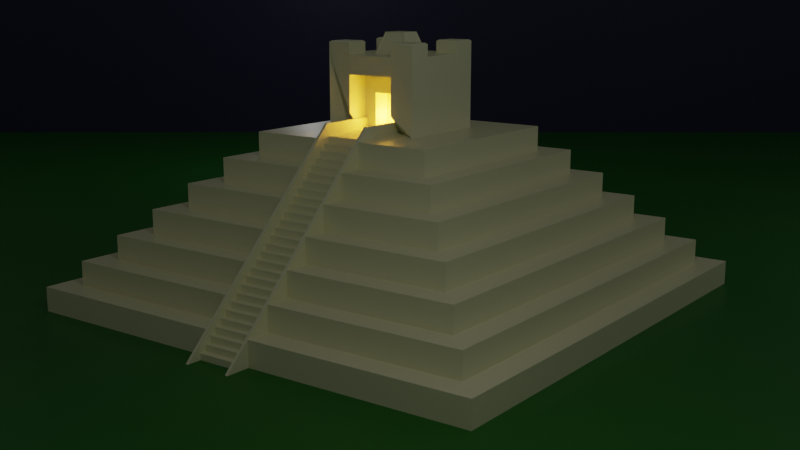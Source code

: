 # Source: pyramid-inner-steps-joined-color.blend  (saved by Blender 2.81.16; exported with 4.5.12 LTS)
import bpy
from mathutils import Matrix  # noqa: F401  (used for matrix-valued properties, if any)

bpy.ops.wm.read_factory_settings(use_empty=True)
scene = bpy.context.scene
scene.name = 'Scene'

# ---- collections
col_collection = bpy.data.collections.new('Collection'); scene.collection.children.link(col_collection)

# ---- materials (node trees are filled in below, after node groups)
mat_ground = bpy.data.materials.new('Ground')
mat_ground.use_transparent_shadow = False
mat_bg = bpy.data.materials.new('BG')
mat_bg.use_transparent_shadow = False
mat_pyramid = bpy.data.materials.new('Pyramid')
mat_pyramid.alpha_threshold = 0.0
mat_pyramid.use_transparent_shadow = False
mat_pyramid.line_color = (0.0, 0.0, 0.0, 1.0)

# ---- material node trees
mat_ground.use_nodes = True; mat_ground.node_tree.nodes.clear()
_N = mat_ground.node_tree.nodes; _L = mat_ground.node_tree.links
n0 = _N.new('ShaderNodeOutputMaterial'); n0.name = 'Material Output'; n0.location = (300, 300)
n1 = _N.new('ShaderNodeBsdfPrincipled'); n1.name = 'Principled BSDF'; n1.location = (10, 300)
n1.distribution = 'GGX'
n1.subsurface_method = 'BURLEY'
n1.inputs[0].default_value = (0.005503, 0.1573, 0.001977, 1.0)
n1.inputs[3].default_value = 1.45
n1.inputs[27].default_value = (0.0, 0.0, 0.0, 1.0)
n1.inputs[28].default_value = 1.0
_L.new(n1.outputs[0], n0.inputs[0])
n0.is_active_output = True
mat_bg.use_nodes = True; mat_bg.node_tree.nodes.clear()
_N = mat_bg.node_tree.nodes; _L = mat_bg.node_tree.links
n0 = _N.new('ShaderNodeOutputMaterial'); n0.name = 'Material Output'; n0.location = (300, 300)
n1 = _N.new('ShaderNodeBsdfPrincipled'); n1.name = 'Principled BSDF'; n1.location = (10, 300)
n1.distribution = 'GGX'
n1.subsurface_method = 'BURLEY'
n1.inputs[0].default_value = (0.02121, 0.02101, 0.07564, 1.0)
n1.inputs[3].default_value = 1.45
n1.inputs[27].default_value = (0.0, 0.0, 0.0, 1.0)
n1.inputs[28].default_value = 1.0
_L.new(n1.outputs[0], n0.inputs[0])
n0.is_active_output = True
mat_pyramid.use_nodes = True; mat_pyramid.node_tree.nodes.clear()
_N = mat_pyramid.node_tree.nodes; _L = mat_pyramid.node_tree.links
n0 = _N.new('ShaderNodeOutputMaterial'); n0.name = 'Material Output'; n0.location = (300, 300)
n1 = _N.new('ShaderNodeBsdfPrincipled'); n1.name = 'Principled BSDF'; n1.location = (10, 300)
n1.distribution = 'GGX'
n1.subsurface_method = 'BURLEY'
n1.inputs[0].default_value = (0.8, 0.7979, 0.5123, 1.0)
n1.inputs[2].default_value = 0.4
n1.inputs[3].default_value = 1.45
n1.inputs[27].default_value = (0.0, 0.0, 0.0, 1.0)
n1.inputs[28].default_value = 1.0
_L.new(n1.outputs[0], n0.inputs[0])
n0.is_active_output = True

# ---- world
world_world = bpy.data.worlds.new('World'); scene.world = world_world
world_world.use_nodes = True; world_world.node_tree.nodes.clear()
_N = world_world.node_tree.nodes; _L = world_world.node_tree.links
n0 = _N.new('ShaderNodeOutputWorld'); n0.name = 'World Output'; n0.location = (300, 300)
n1 = _N.new('ShaderNodeBackground'); n1.name = 'Background'; n1.location = (10, 300)
n1.inputs[0].default_value = (0.05088, 0.05088, 0.05088, 1.0)
_L.new(n1.outputs[0], n0.inputs[0])
n0.is_active_output = True
world_world.color = (0.05088, 0.05088, 0.05088)
world_world.use_sun_shadow = False
world_world.sun_shadow_jitter_overblur = 0.0

# ---- cameras
cam_camera = bpy.data.cameras.new('Camera')
cam_camera.clip_end = 100.0
cam_camera.ortho_scale = 7.314

# ---- lights
light_point = bpy.data.lights.new('Point', 'POINT')
light_point.color = (1.0, 0.481, 0.0581)
light_point.transmission_factor = 0.0
light_point.energy = 216.8
light_point.shadow_soft_size = 0.25
light_point.shadow_maximum_resolution = 0.006
light_point.use_absolute_resolution = True
light_light = bpy.data.lights.new('Light', 'POINT')
light_light.transmission_factor = 0.0
light_light.energy = 1000.0
light_light.shadow_soft_size = 0.1
light_light.shadow_maximum_resolution = 0.006
light_light.use_absolute_resolution = True
light_light_001 = bpy.data.lights.new('Light.001', 'POINT')
light_light_001.transmission_factor = 0.0
light_light_001.energy = 500.0
light_light_001.shadow_soft_size = 0.1
light_light_001.shadow_maximum_resolution = 0.006
light_light_001.use_absolute_resolution = True
light_light_002 = bpy.data.lights.new('Light.002', 'POINT')
light_light_002.transmission_factor = 0.0
light_light_002.energy = 500.0
light_light_002.shadow_soft_size = 0.1
light_light_002.shadow_maximum_resolution = 0.006
light_light_002.use_absolute_resolution = True

# ---- meshes
me_plane = bpy.data.meshes.new('Plane')
me_plane.from_pydata([(-1.0, -1.0, 0.0), (1.0, -1.0, 0.0), (-1.0, 1.0, 0.0), (1.0, 1.0, 0.0)], [], [(0, 1, 3, 2)])
_uv = me_plane.uv_layers.new(name='UVMap')
_uv.uv.foreach_set('vector', [0.0, 0.0, 1.0, 0.0, 1.0, 1.0, 0.0, 1.0])
me_plane.materials.append(mat_ground)
me_plane.use_remesh_fix_poles = True
me_plane.use_remesh_preserve_attributes = False
me_plane.use_mirror_vertex_groups = False
me_plane.update()
me_plane_001 = bpy.data.meshes.new('Plane.001')
me_plane_001.from_pydata([(-1.0, -1.0, 0.0), (1.0, -1.0, 0.0), (-1.0, 1.0, 0.0), (1.0, 1.0, 0.0)], [], [(0, 1, 3, 2)])
_uv = me_plane_001.uv_layers.new(name='UVMap')
_uv.uv.foreach_set('vector', [0.0, 0.0, 1.0, 0.0, 1.0, 1.0, 0.0, 1.0])
me_plane_001.materials.append(mat_bg)
me_plane_001.use_remesh_fix_poles = True
me_plane_001.use_remesh_preserve_attributes = False
me_plane_001.use_mirror_vertex_groups = False
me_plane_001.update()
me_cube = bpy.data.meshes.new('Cube')
me_cube.from_pydata([(9.0, 9.0, 1.0), (10.0, 10.0, 0.0), (9.0, -9.0, 1.0), (10.0, -10.0, 0.0), (-9.0, 9.0, 1.0), (-10.0, 10.0, 0.0), (-9.0, -9.0, 1.0), (-10.0, -10.0, 0.0), (10.0, -10.0, 1.0), (-10.0, -10.0, 1.0), (10.0, 10.0, 1.0), (-10.0, 10.0, 1.0), (8.0, -8.0, 2.0), (-8.0, -8.0, 2.0), (8.0, 8.0, 2.0), (-8.0, 8.0, 2.0), (9.0, -9.0, 2.0), (-9.0, -9.0, 2.0), (9.0, 9.0, 2.0), (-9.0, 9.0, 2.0), (7.0, -7.0, 3.0), (-7.0, -7.0, 3.0), (7.0, 7.0, 3.0), (-7.0, 7.0, 3.0), (8.0, -8.0, 3.0), (-8.0, -8.0, 3.0), (8.0, 8.0, 3.0), (-8.0, 8.0, 3.0), (6.0, -6.0, 4.0), (-6.0, -6.0, 4.0), (6.0, 6.0, 4.0), (-6.0, 6.0, 4.0), (7.0, -7.0, 4.0), (-7.0, -7.0, 4.0), (7.0, 7.0, 4.0), (-7.0, 7.0, 4.0), (5.0, -5.0, 5.0), (-5.0, -5.0, 5.0), (5.0, 5.0, 5.0), (-5.0, 5.0, 5.0), (6.0, -6.0, 5.0), (-6.0, -6.0, 5.0), (6.0, 6.0, 5.0), (-6.0, 6.0, 5.0), (4.0, -4.0, 6.0), (-4.0, -4.0, 6.0), (4.0, 4.0, 6.0), (-4.0, 4.0, 6.0), (5.0, -5.0, 6.0), (-5.0, -5.0, 6.0), (5.0, 5.0, 6.0), (-5.0, 5.0, 6.0), (2.0, -2.0, 7.0), (-2.0, -2.0, 7.0), (2.0, 2.0, 7.0), (-2.0, 2.0, 7.0), (4.0, -4.0, 7.0), (-4.0, -4.0, 7.0), (4.0, 4.0, 7.0), (-4.0, 4.0, 7.0), (2.0, -2.0, 10.0), (-2.0, -2.0, 10.0), (2.0, 2.0, 10.0), (-2.0, 2.0, 10.0), (-10.0, 1.0, 0.0), (10.0, 1.0, 1.0), (-10.0, 1.0, 1.0), (-9.0, 1.0, 1.0), (9.0, 1.0, 2.0), (-9.0, 1.0, 2.0), (-8.0, 1.0, 2.0), (8.0, 1.0, 3.0), (-8.0, 1.0, 3.0), (-7.0, 1.0, 3.0), (7.0, 1.0, 4.0), (-7.0, 1.0, 4.0), (-6.0, 1.0, 4.0), (6.0, 1.0, 5.0), (-6.0, 1.0, 5.0), (5.0, 1.0, 5.0), (-5.0, 1.0, 5.0), (5.0, 1.0, 6.0), (-5.0, 1.0, 6.0), (4.0, 1.0, 6.0), (-4.0, 1.0, 6.0), (4.0, 1.0, 7.0), (-4.0, 1.0, 7.0), (1.335, 1.0, 7.083), (-2.0, 1.0, 7.0), (2.0, 1.0, 10.0), (-2.0, 1.0, 10.0), (-10.0, -1.0, 0.0), (10.0, -1.0, 1.0), (9.0, -1.0, 2.0), (8.0, -1.0, 3.0), (7.0, -1.0, 4.0), (6.0, -1.0, 5.0), (5.0, -1.0, 5.0), (5.0, -1.0, 6.0), (4.0, -1.0, 6.0), (4.0, -1.0, 7.0), (2.0, -1.0, 10.0), (-10.0, -1.0, 1.0), (10.0, -1.0, 0.0), (-9.0, -1.0, 1.0), (-9.0, -1.0, 2.0), (-8.0, -1.0, 2.0), (-8.0, -1.0, 3.0), (-7.0, -1.0, 3.0), (-7.0, -1.0, 4.0), (-6.0, -1.0, 4.0), (-6.0, -1.0, 5.0), (-5.0, -1.0, 5.0), (-5.0, -1.0, 6.0), (-4.0, -1.0, 6.0), (-4.0, -1.0, 7.0), (-2.0, -1.0, 7.0), (-2.0, -1.0, 10.0), (-1.0, -2.0, 10.0), (1.0, 2.0, 10.0), (1.0, 1.0, 10.0), (1.0, -1.0, 10.0), (1.0, -2.0, 10.0), (-1.0, 2.0, 10.0), (-1.0, 1.0, 10.0), (-1.0, -1.0, 10.0), (-1.0, -2.0, 10.47), (-2.0, -2.0, 10.47), (2.0, -2.0, 10.47), (-2.0, 2.0, 10.47), (1.0, 2.0, 10.47), (2.0, 2.0, 10.47), (2.0, 1.0, 10.47), (1.0, 1.0, 10.47), (-2.0, -1.0, 10.47), (1.0, -1.0, 10.47), (2.0, -1.0, 10.47), (1.0, -2.0, 10.47), (-2.0, 1.0, 10.47), (-1.0, 2.0, 10.47), (-1.0, 1.0, 10.47), (-1.0, -1.0, 10.47), (-1.0, 1.0, 9.176), (-1.0, -1.0, 9.176), (1.0, 1.0, 9.176), (1.0, -1.0, 9.176), (2.0, 1.0, 8.5), (2.0, -1.0, 8.5), (2.0, 0.0, 10.0), (0.5, -0.5, 7.0), (2.0, 1.0, 9.25), (2.0, -1.0, 9.25), (2.0, -0.5, 10.0), (2.0, 1.0, 7.75), (2.0, -1.0, 7.75), (2.0, 0.5, 10.0), (2.0, 0.0, 9.25), (0.5, 0.5, 8.5), (0.5, 0.0, 8.5), (0.5, 0.5, 7.0), (2.0, -0.5, 9.25), (2.0, 0.5, 9.25), (1.0, -0.5, 7.0), (1.0, -1.0, 7.0), (1.0, 1.0, 7.75), (1.0, 1.0, 8.5), (1.0, 0.5, 7.0), (1.0, -1.0, 7.75), (1.0, -1.0, 8.5), (1.0, 0.0, 8.5), (1.0, -0.5, 8.5), (1.0, 0.5, 8.5), (1.0, 1.0, 9.25), (1.0, -1.0, 9.25), (1.0, 1.0, 7.0), (1.0, 0.0, 9.25), (1.0, 0.5, 7.75), (1.0, -0.5, 7.75), (1.0, -0.5, 9.25), (1.0, 0.5, 9.25), (0.5, -0.5, 8.5), (0.5, 0.5, 7.75), (0.5, -0.5, 7.75), (0.436, 0.436, 10.84), (-0.436, 0.436, 10.84), (-0.436, -0.436, 10.84), (0.436, -0.436, 10.84), (0.8691, 0.9395, 9.248), (-0.8691, 0.9395, 9.248), (-0.3746, 0.4449, 10.75), (0.3746, 0.4449, 10.75), (-0.9395, 0.8691, 9.248), (-0.9395, -0.8691, 9.248), (-0.4449, -0.3746, 10.75), (-0.4449, 0.3746, 10.75), (-0.8691, -0.9395, 9.248), (0.8691, -0.9395, 9.248), (0.3746, -0.4449, 10.75), (-0.3746, -0.4449, 10.75), (0.9395, -0.8691, 9.248), (0.9395, 0.8691, 9.248), (0.4449, 0.3746, 10.75), (0.4449, -0.3746, 10.75), (0.25, 0.5, 8.5), (0.25, 0.0, 8.5), (0.25, 0.0, 7.75), (0.25, 0.5, 7.0), (0.25, 0.0, 7.0), (0.25, -0.5, 7.0), (0.25, -0.5, 8.5), (0.25, 0.5, 7.75), (0.25, -0.5, 7.75), (-1.926, -1.074, 10.52), (-1.926, -1.926, 10.52), (-1.074, -1.926, 10.52), (-1.074, -1.074, 10.52), (1.074, -1.074, 10.52), (1.074, -1.926, 10.52), (1.926, -1.926, 10.52), (1.926, -1.074, 10.52), (1.074, 1.926, 10.52), (1.074, 1.074, 10.52), (1.926, 1.074, 10.52), (1.926, 1.926, 10.52), (-1.926, 1.926, 10.52), (-1.926, 1.074, 10.52), (-1.074, 1.074, 10.52), (-1.074, 1.926, 10.52), (1.335, 0.5, 7.083), (1.335, 0.0, 7.083), (10.0, 1.0, 0.0), (3.0, 1.0, 7.0), (6.0, 1.0, 4.0), (7.0, 1.0, 3.0), (8.0, 1.0, 2.0), (9.0, 1.0, 1.0), (9.0, -1.0, 1.0), (8.0, -1.0, 2.0), (7.0, -1.0, 3.0), (6.0, -1.0, 4.0), (3.0, -1.0, 7.0), (1.335, -0.5, 7.083), (1.335, -1.0, 7.083), (-10.0, -0.8857, 1.0), (-10.0, 0.8857, 1.0), (-9.0, -0.8857, 1.0), (-9.0, 0.8857, 1.0), (-9.0, -0.8857, 2.0), (-9.0, 0.8857, 2.0), (-8.0, -0.8857, 2.0), (-8.0, 0.8857, 2.0), (-8.0, -0.8857, 3.0), (-8.0, 0.8857, 3.0), (-7.0, -0.8857, 3.0), (-7.0, 0.8857, 3.0), (-7.0, -0.8857, 4.0), (-7.0, 0.8857, 4.0), (-6.0, -0.8857, 4.0), (-6.0, 0.8857, 4.0), (-6.0, -0.8857, 5.0), (-6.0, 0.8857, 5.0), (-5.0, -0.8857, 5.0), (-5.0, 0.8857, 5.0), (-5.0, -0.8857, 6.0), (-5.0, 0.8857, 6.0), (-4.0, -0.8857, 6.0), (-4.0, 0.8857, 6.0), (-4.0, -0.8857, 7.0), (-4.0, 0.8857, 7.0), (-2.0, -0.8857, 7.0), (-2.0, 0.8857, 7.0), (-10.0, 0.8857, 0.0), (-10.0, -0.8857, 0.0), (-2.0, -0.3333, 10.0), (-2.0, 0.3333, 10.0), (1.0, 0.3333, 10.0), (1.0, -0.3333, 10.0), (-1.0, 0.3333, 10.0), (-1.0, -0.3333, 10.0), (1.0, 0.3333, 9.176), (1.0, -0.3333, 9.176), (-1.0, 0.3333, 9.176), (-1.0, -0.3333, 9.176), (0.436, 0.1453, 10.84), (0.436, -0.1453, 10.84), (-0.436, 0.1453, 10.84), (-0.436, -0.1453, 10.84), (-0.9395, 0.2897, 9.248), (-0.9395, -0.2897, 9.248), (-0.4449, 0.1249, 10.75), (-0.4449, -0.1249, 10.75), (0.9395, 0.2897, 9.248), (0.9395, -0.2897, 9.248), (0.4449, 0.1249, 10.75), (0.4449, -0.1249, 10.75), (9.0, 0.8857, 1.0), (9.0, -0.8857, 1.0), (8.0, 0.8857, 2.0), (8.0, -0.8857, 2.0), (7.0, 0.8857, 3.0), (7.0, -0.8857, 3.0), (3.0, 0.8857, 7.0), (3.0, -0.8857, 7.0), (10.0, -0.8857, 0.0), (10.0, 0.8857, 0.0), (6.0, 0.8857, 4.0), (6.0, -0.8857, 4.0), (5.0, 0.8857, 5.0), (5.0, -0.8857, 5.0), (4.0, 0.8857, 6.0), (4.0, -0.8857, 6.0), (-10.0, -0.8857, 1.0), (-10.0, 0.8857, 1.0), (-9.0, -0.8857, 1.0), (-9.0, 0.8857, 1.0), (-9.0, -0.8857, 2.0), (-9.0, 0.8857, 2.0), (-8.0, -0.8857, 2.0), (-8.0, 0.8857, 2.0), (-8.0, -0.8857, 3.0), (-8.0, 0.8857, 3.0), (-7.0, -0.8857, 3.0), (-7.0, 0.8857, 3.0), (-7.0, -0.8857, 4.0), (-7.0, 0.8857, 4.0), (-6.0, -0.8857, 4.0), (-6.0, 0.8857, 4.0), (-6.0, -0.8857, 5.0), (-6.0, 0.8857, 5.0), (-5.0, -0.8857, 5.0), (-5.0, 0.8857, 5.0), (-5.0, -0.8857, 6.0), (-5.0, 0.8857, 6.0), (-4.0, -0.8857, 6.0), (-4.0, 0.8857, 6.0), (-4.0, -0.8857, 7.0), (-4.0, 0.8857, 7.0), (-2.0, -0.8857, 7.0), (-2.0, 0.8857, 7.0), (-10.0, 0.8857, 0.0), (-10.0, -0.8857, 0.0), (9.0, 0.8857, 1.0), (9.0, -0.8857, 1.0), (8.0, 0.8857, 2.0), (8.0, -0.8857, 2.0), (7.0, 0.8857, 3.0), (7.0, -0.8857, 3.0), (3.0, 0.8857, 7.0), (3.0, -0.8857, 7.0), (10.0, -0.8857, 0.0), (10.0, 0.8857, 0.0), (6.0, 0.8857, 4.0), (6.0, -0.8857, 4.0), (5.0, 0.8857, 5.0), (5.0, -0.8857, 5.0), (4.0, 0.8857, 6.0), (4.0, -0.8857, 6.0), (-10.0, -0.8857, 1.0), (-10.0, 0.8857, 1.0), (-9.0, -0.8857, 1.0), (-9.0, 0.8857, 1.0), (-9.0, -0.8857, 2.0), (-9.0, 0.8857, 2.0), (-8.0, -0.8857, 2.0), (-8.0, 0.8857, 2.0), (-8.0, -0.8857, 3.0), (-8.0, 0.8857, 3.0), (-7.0, -0.8857, 3.0), (-7.0, 0.8857, 3.0), (-7.0, -0.8857, 4.0), (-7.0, 0.8857, 4.0), (-6.0, -0.8857, 4.0), (-6.0, 0.8857, 4.0), (-6.0, -0.8857, 5.0), (-6.0, 0.8857, 5.0), (-5.0, -0.8857, 5.0), (-5.0, 0.8857, 5.0), (-5.0, -0.8857, 6.0), (-5.0, 0.8857, 6.0), (-4.0, -0.8857, 6.0), (-4.0, 0.8857, 6.0), (-4.0, -0.8857, 7.0), (-4.0, 0.8857, 7.0), (-2.0, -0.8857, 7.0), (-2.0, 0.8857, 7.0), (-10.0, 0.8857, 0.0), (-10.0, -0.8857, 0.0), (9.0, 0.8857, 1.0), (9.0, -0.8857, 1.0), (8.0, 0.8857, 2.0), (8.0, -0.8857, 2.0), (7.0, 0.8857, 3.0), (7.0, -0.8857, 3.0), (3.0, 0.8857, 7.0), (3.0, -0.8857, 7.0), (10.0, -0.8857, 0.0), (10.0, 0.8857, 0.0), (6.0, 0.8857, 4.0), (6.0, -0.8857, 4.0), (5.0, 0.8857, 5.0), (5.0, -0.8857, 5.0), (4.0, 0.8857, 6.0), (4.0, -0.8857, 6.0), (9.0, 1.0, 1.0), (8.0, 1.0, 2.0), (9.0, -0.8857, 1.0), (9.0, -1.0, 1.0), (8.0, -0.8857, 2.0), (8.0, -1.0, 2.0), (7.0, -0.8857, 3.0), (7.0, -1.0, 3.0), (3.0, -0.8857, 7.0), (3.0, -1.0, 7.0), (6.0, -1.0, 4.0), (10.0, 0.8857, 0.0), (10.0, 1.0, 0.0), (4.0, 1.0, 6.0), (3.0, 1.0, 7.0), (5.0, 1.0, 5.0), (6.0, 1.0, 4.0), (7.0, 1.0, 3.0), (6.0, -0.8857, 4.0), (5.0, -0.8857, 5.0), (5.0, -1.0, 5.0), (4.0, -0.8857, 6.0), (4.0, -1.0, 6.0), (10.0, -1.0, 0.0), (9.0, 0.8857, 1.0), (8.0, 0.8857, 2.0), (7.0, 0.8857, 3.0), (3.0, 0.8857, 7.0), (10.0, -0.8857, 0.0), (6.0, 0.8857, 4.0), (5.0, 0.8857, 5.0), (4.0, 0.8857, 6.0), (9.0, 1.0, 1.0), (8.0, 1.0, 2.0), (9.0, -0.8857, 1.0), (9.0, -1.0, 1.0), (8.0, -0.8857, 2.0), (8.0, -1.0, 2.0), (7.0, -0.8857, 3.0), (7.0, -1.0, 3.0), (3.0, -0.8857, 7.0), (3.0, -1.0, 7.0), (6.0, -1.0, 4.0), (10.0, 0.8857, 0.0), (10.0, 1.0, 0.0), (4.0, 1.0, 6.0), (3.0, 1.0, 7.0), (5.0, 1.0, 5.0), (6.0, 1.0, 4.0), (7.0, 1.0, 3.0), (6.0, -0.8857, 4.0), (5.0, -0.8857, 5.0), (5.0, -1.0, 5.0), (4.0, -0.8857, 6.0), (4.0, -1.0, 6.0), (10.0, -1.0, 0.0), (9.0, 0.8857, 1.0), (8.0, 0.8857, 2.0), (7.0, 0.8857, 3.0), (3.0, 0.8857, 7.0), (10.0, -0.8857, 0.0), (6.0, 0.8857, 4.0), (5.0, 0.8857, 5.0), (4.0, 0.8857, 6.0), (9.5, 1.0, 1.5), (8.5, 1.0, 2.5), (9.5, -0.8857, 1.5), (9.5, -1.0, 1.5), (8.5, -0.8857, 2.5), (8.5, -1.0, 2.5), (7.5, -0.8857, 3.5), (7.5, -1.0, 3.5), (3.5, -0.8857, 7.5), (3.5, -1.0, 7.5), (6.5, -1.0, 4.5), (10.5, 0.8857, 0.5), (10.5, 1.0, 0.5), (4.5, 1.0, 6.5), (3.5, 1.0, 7.5), (5.5, 1.0, 5.5), (6.5, 1.0, 4.5), (7.5, 1.0, 3.5), (6.5, -0.8857, 4.5), (5.5, -0.8857, 5.5), (5.5, -1.0, 5.5), (4.5, -0.8857, 6.5), (4.5, -1.0, 6.5), (10.5, -1.0, 0.5), (9.5, 0.8857, 1.5), (8.5, 0.8857, 2.5), (7.5, 0.8857, 3.5), (3.5, 0.8857, 7.5), (10.5, -0.8857, 0.5), (6.5, 0.8857, 4.5), (5.5, 0.8857, 5.5), (4.5, 0.8857, 6.5), (-1.696, -1.007, 6.472), (-0.202, -1.007, 7.507), (-1.696, -0.893, 6.472), (-0.202, 0.8785, 7.507), (-1.696, 0.8785, 6.472), (-1.696, 0.9927, 6.472), (-0.202, -0.893, 7.507), (-0.202, 0.9927, 7.507), (11.0, -0.8857, -0.0002773), (10.5, -0.8857, 0.0), (10.5, 0.8857, 0.0), (10.5, 1.0, 0.0), (11.0, 0.8857, -0.0002773), (10.5, -1.0, 0.0), (11.0, 1.0, -0.0002773), (11.0, -1.0, -0.0002773), (8.264, -0.9, 0.0), (8.264, -0.9, 0.25), (8.264, 0.9, 0.0), (8.264, 0.9, 0.25), (10.42, -0.9, 0.0), (10.42, -0.9, 0.25), (10.42, 0.9, 0.0), (10.42, 0.9, 0.25), (8.005, -0.9, 0.25), (8.005, -0.9, 0.5), (8.005, 0.9, 0.25), (8.005, 0.9, 0.5), (10.16, -0.9, 0.25), (10.16, -0.9, 0.5), (10.16, 0.9, 0.25), (10.16, 0.9, 0.5), (7.745, -0.9, 0.5), (7.745, -0.9, 0.75), (7.745, 0.9, 0.5), (7.745, 0.9, 0.75), (9.905, -0.9, 0.5), (9.905, -0.9, 0.75), (9.905, 0.9, 0.5), (9.905, 0.9, 0.75), (7.486, -0.9, 0.75), (7.486, -0.9, 1.0), (7.486, 0.9, 0.75), (7.486, 0.9, 1.0), (9.646, -0.9, 0.75), (9.646, -0.9, 1.0), (9.646, 0.9, 0.75), (9.646, 0.9, 1.0), (7.227, -0.9, 1.0), (7.227, -0.9, 1.25), (7.227, 0.9, 1.0), (7.227, 0.9, 1.25), (9.387, -0.9, 1.0), (9.387, -0.9, 1.25), (9.387, 0.9, 1.0), (9.387, 0.9, 1.25), (6.968, -0.9, 1.25), (6.968, -0.9, 1.5), (6.968, 0.9, 1.25), (6.968, 0.9, 1.5), (9.128, -0.9, 1.25), (9.128, -0.9, 1.5), (9.128, 0.9, 1.25), (9.128, 0.9, 1.5), (6.709, -0.9, 1.5), (6.709, -0.9, 1.75), (6.709, 0.9, 1.5), (6.709, 0.9, 1.75), (8.869, -0.9, 1.5), (8.869, -0.9, 1.75), (8.869, 0.9, 1.5), (8.869, 0.9, 1.75), (6.449, -0.9, 1.75), (6.449, -0.9, 2.0), (6.449, 0.9, 1.75), (6.449, 0.9, 2.0), (8.609, -0.9, 1.75), (8.609, -0.9, 2.0), (8.609, 0.9, 1.75), (8.609, 0.9, 2.0), (6.19, -0.9, 2.0), (6.19, -0.9, 2.25), (6.19, 0.9, 2.0), (6.19, 0.9, 2.25), (8.35, -0.9, 2.0), (8.35, -0.9, 2.25), (8.35, 0.9, 2.0), (8.35, 0.9, 2.25), (5.931, -0.9, 2.25), (5.931, -0.9, 2.5), (5.931, 0.9, 2.25), (5.931, 0.9, 2.5), (8.091, -0.9, 2.25), (8.091, -0.9, 2.5), (8.091, 0.9, 2.25), (8.091, 0.9, 2.5), (5.672, -0.9, 2.5), (5.672, -0.9, 2.75), (5.672, 0.9, 2.5), (5.672, 0.9, 2.75), (7.832, -0.9, 2.5), (7.832, -0.9, 2.75), (7.832, 0.9, 2.5), (7.832, 0.9, 2.75), (5.413, -0.9, 2.75), (5.413, -0.9, 3.0), (5.413, 0.9, 2.75), (5.413, 0.9, 3.0), (7.573, -0.9, 2.75), (7.573, -0.9, 3.0), (7.573, 0.9, 2.75), (7.573, 0.9, 3.0), (5.153, -0.9, 3.0), (5.153, -0.9, 3.25), (5.153, 0.9, 3.0), (5.153, 0.9, 3.25), (7.313, -0.9, 3.0), (7.313, -0.9, 3.25), (7.313, 0.9, 3.0), (7.313, 0.9, 3.25), (4.894, -0.9, 3.25), (4.894, -0.9, 3.5), (4.894, 0.9, 3.25), (4.894, 0.9, 3.5), (7.054, -0.9, 3.25), (7.054, -0.9, 3.5), (7.054, 0.9, 3.25), (7.054, 0.9, 3.5), (4.635, -0.9, 3.5), (4.635, -0.9, 3.75), (4.635, 0.9, 3.5), (4.635, 0.9, 3.75), (6.795, -0.9, 3.5), (6.795, -0.9, 3.75), (6.795, 0.9, 3.5), (6.795, 0.9, 3.75), (4.376, -0.9, 3.75), (4.376, -0.9, 4.0), (4.376, 0.9, 3.75), (4.376, 0.9, 4.0), (6.536, -0.9, 3.75), (6.536, -0.9, 4.0), (6.536, 0.9, 3.75), (6.536, 0.9, 4.0), (4.117, -0.9, 4.0), (4.117, -0.9, 4.25), (4.117, 0.9, 4.0), (4.117, 0.9, 4.25), (6.277, -0.9, 4.0), (6.277, -0.9, 4.25), (6.277, 0.9, 4.0), (6.277, 0.9, 4.25), (3.857, -0.9, 4.25), (3.857, -0.9, 4.5), (3.857, 0.9, 4.25), (3.857, 0.9, 4.5), (6.017, -0.9, 4.25), (6.017, -0.9, 4.5), (6.017, 0.9, 4.25), (6.017, 0.9, 4.5), (3.598, -0.9, 4.5), (3.598, -0.9, 4.75), (3.598, 0.9, 4.5), (3.598, 0.9, 4.75), (5.758, -0.9, 4.5), (5.758, -0.9, 4.75), (5.758, 0.9, 4.5), (5.758, 0.9, 4.75), (3.339, -0.9, 4.75), (3.339, -0.9, 5.0), (3.339, 0.9, 4.75), (3.339, 0.9, 5.0), (5.499, -0.9, 4.75), (5.499, -0.9, 5.0), (5.499, 0.9, 4.75), (5.499, 0.9, 5.0), (3.08, -0.9, 5.0), (3.08, -0.9, 5.25), (3.08, 0.9, 5.0), (3.08, 0.9, 5.25), (5.24, -0.9, 5.0), (5.24, -0.9, 5.25), (5.24, 0.9, 5.0), (5.24, 0.9, 5.25), (2.821, -0.9, 5.25), (2.821, -0.9, 5.5), (2.821, 0.9, 5.25), (2.821, 0.9, 5.5), (4.981, -0.9, 5.25), (4.981, -0.9, 5.5), (4.981, 0.9, 5.25), (4.981, 0.9, 5.5), (2.561, -0.9, 5.5), (2.561, -0.9, 5.75), (2.561, 0.9, 5.5), (2.561, 0.9, 5.75), (4.721, -0.9, 5.5), (4.721, -0.9, 5.75), (4.721, 0.9, 5.5), (4.721, 0.9, 5.75), (2.302, -0.9, 5.75), (2.302, -0.9, 6.0), (2.302, 0.9, 5.75), (2.302, 0.9, 6.0), (4.462, -0.9, 5.75), (4.462, -0.9, 6.0), (4.462, 0.9, 5.75), (4.462, 0.9, 6.0), (2.043, -0.9, 6.0), (2.043, -0.9, 6.25), (2.043, 0.9, 6.0), (2.043, 0.9, 6.25), (4.203, -0.9, 6.0), (4.203, -0.9, 6.25), (4.203, 0.9, 6.0), (4.203, 0.9, 6.25), (1.784, -0.9, 6.25), (1.784, -0.9, 6.5), (1.784, 0.9, 6.25), (1.784, 0.9, 6.5), (3.944, -0.9, 6.25), (3.944, -0.9, 6.5), (3.944, 0.9, 6.25), (3.944, 0.9, 6.5), (1.525, -0.9, 6.5), (1.525, -0.9, 6.75), (1.525, 0.9, 6.5), (1.525, 0.9, 6.75), (3.685, -0.9, 6.5), (3.685, -0.9, 6.75), (3.685, 0.9, 6.5), (3.685, 0.9, 6.75), (1.265, -0.9, 6.75), (1.265, -0.9, 7.0), (1.265, 0.9, 6.75), (1.265, 0.9, 7.0), (3.425, -0.9, 6.75), (3.425, -0.9, 7.0), (3.425, 0.9, 6.75), (3.425, 0.9, 7.0)], [], [(6, 2, 16, 17), (3, 8, 9, 7), (64, 66, 11, 5), (91, 103, 3, 7), (103, 92, 8, 3), (5, 11, 10, 1), (2, 6, 9, 8), (236, 2, 8, 92), (67, 4, 11, 66), (4, 0, 10, 11), (106, 13, 25, 107), (0, 4, 19, 18), (235, 0, 18, 68), (104, 6, 17, 105), (12, 13, 17, 16), (237, 12, 16, 93), (70, 15, 19, 69), (15, 14, 18, 19), (233, 22, 34, 74), (13, 12, 24, 25), (14, 15, 27, 26), (234, 14, 26, 71), (20, 21, 25, 24), (238, 20, 24, 94), (73, 23, 27, 72), (23, 22, 26, 27), (30, 31, 43, 42), (108, 21, 33, 109), (21, 20, 32, 33), (22, 23, 35, 34), (28, 29, 33, 32), (239, 28, 32, 95), (76, 31, 35, 75), (31, 30, 34, 35), (112, 37, 49, 113), (232, 30, 42, 77), (110, 29, 41, 111), (29, 28, 40, 41), (36, 37, 41, 40), (97, 36, 40, 96), (80, 39, 43, 78), (39, 38, 42, 43), (114, 45, 57, 115), (37, 36, 48, 49), (38, 39, 51, 50), (79, 38, 50, 81), (44, 45, 49, 48), (99, 44, 48, 98), (84, 47, 51, 82), (47, 46, 50, 51), (54, 55, 63, 123, 119, 62), (45, 44, 56, 57), (46, 47, 59, 58), (83, 46, 58, 85), (52, 53, 57, 56), (242, 52, 56, 100), (88, 55, 59, 86), (55, 54, 58, 59), (101, 136, 128, 60), (87, 54, 62, 89, 150, 146, 153), (116, 53, 61, 117), (53, 52, 60, 122, 118, 61), (55, 88, 90, 63), (161, 150, 89, 155), (270, 88, 86, 268), (54, 87, 85, 58), (232, 77, 79), (266, 84, 82, 264), (46, 83, 81, 50), (47, 84, 86, 59), (262, 80, 78, 260), (38, 79, 77, 42), (31, 76, 78, 43), (95, 238, 239), (39, 80, 82, 51), (258, 76, 75, 256), (30, 232, 74, 34), (23, 73, 75, 35), (254, 73, 72, 252), (22, 233, 71, 26), (242, 100, 240), (235, 68, 234), (250, 70, 69, 248), (14, 234, 68, 18), (4, 67, 69, 19), (92, 103, 236), (15, 70, 72, 27), (246, 67, 66, 244), (0, 235, 65, 10), (1, 10, 65, 230), (5, 1, 230, 64), (271, 244, 66, 64), (7, 9, 102, 91), (6, 104, 102, 9), (2, 236, 93, 16), (13, 106, 105, 17), (20, 238, 95, 32), (12, 237, 94, 24), (21, 108, 107, 25), (29, 110, 109, 33), (28, 239, 96, 40), (37, 112, 111, 41), (36, 97, 98, 48), (45, 114, 113, 49), (44, 99, 100, 56), (53, 116, 115, 57), (52, 242, 154, 147, 151, 101, 60), (269, 116, 117, 273), (265, 114, 115, 267), (93, 236, 237), (257, 110, 111, 259), (261, 112, 113, 263), (253, 108, 109, 255), (79, 81, 83), (233, 74, 232), (245, 104, 105, 247), (249, 106, 107, 251), (272, 303, 103, 91), (120, 275, 276, 121, 101, 152, 148, 155, 89), (123, 124, 120, 119), (123, 139, 140, 124), (123, 63, 129, 139), (61, 127, 134, 117), (121, 122, 137, 135), (122, 60, 128, 137), (120, 124, 142, 144), (125, 121, 145, 143), (278, 125, 143, 282), (275, 120, 144, 279), (212, 213, 214, 215), (216, 217, 218, 219), (220, 221, 222, 223), (224, 225, 226, 227), (90, 138, 129, 63), (101, 121, 135, 136), (90, 124, 140, 138), (61, 118, 126, 127), (120, 89, 132, 133), (118, 125, 141, 126), (125, 118, 122, 121), (125, 117, 134, 141), (62, 119, 130, 131), (89, 62, 131, 132), (120, 133, 130, 119), (274, 277, 124, 90), (284, 286, 185, 186), (160, 156, 148, 152), (151, 147, 168, 173), (147, 154, 167, 168), (156, 160, 178, 175), (146, 150, 172, 165), (160, 151, 173, 178), (151, 160, 152, 101), (153, 146, 165, 164), (154, 242, 163, 167), (156, 161, 155, 148), (150, 161, 179, 172), (176, 171, 157, 181), (176, 164, 165, 171), (170, 177, 182, 180), (166, 174, 164, 176), (167, 177, 170, 168), (163, 162, 177, 167), (166, 176, 181, 159), (168, 170, 178, 173), (170, 169, 175, 178), (169, 171, 179, 175), (171, 165, 172, 179), (161, 156, 175, 179), (87, 153, 164, 174), (180, 182, 211, 209), (181, 157, 203, 210), (182, 149, 208, 211), (171, 169, 158, 157), (169, 170, 180, 158), (177, 162, 149, 182), (187, 188, 189, 190), (288, 192, 193, 290), (195, 196, 197, 198), (291, 200, 201, 293), (144, 142, 188, 187), (142, 184, 189, 188), (184, 183, 190, 189), (183, 144, 187, 190), (282, 143, 192, 288), (143, 185, 193, 192), (285, 184, 194, 289), (184, 142, 191, 194), (143, 145, 196, 195), (145, 186, 197, 196), (186, 185, 198, 197), (185, 143, 195, 198), (279, 144, 200, 291), (144, 183, 201, 200), (284, 186, 202, 294), (186, 145, 199, 202), (211, 205, 204, 209), (205, 210, 203, 204), (207, 206, 210, 205), (208, 207, 205, 211), (159, 181, 210, 206), (157, 158, 204, 203), (158, 180, 209, 204), (242, 241, 229, 228, 87, 174, 166, 159, 206, 207, 208, 149, 162, 163), (134, 127, 213, 212), (127, 126, 214, 213), (126, 141, 215, 214), (141, 134, 212, 215), (135, 137, 217, 216), (137, 128, 218, 217), (128, 136, 219, 218), (136, 135, 216, 219), (130, 133, 221, 220), (133, 132, 222, 221), (132, 131, 223, 222), (131, 130, 220, 223), (129, 138, 225, 224), (138, 140, 226, 225), (140, 139, 227, 226), (139, 129, 224, 227), (230, 235, 403, 415), (231, 301, 430, 417), (297, 295, 427, 428), (233, 232, 419, 420), (296, 298, 407, 405), (234, 233, 420, 404), (87, 228, 229, 241, 242, 240, 302, 301, 231), (303, 296, 405, 431), (94, 237, 238), (230, 65, 235), (96, 239, 97), (85, 87, 231), (98, 97, 99), (83, 85, 231), (234, 71, 233), (100, 99, 240), (232, 79, 418, 419), (304, 295, 296, 303), (295, 304, 414, 427), (296, 295, 297, 298), (301, 309, 434, 430), (300, 299, 305, 306), (79, 83, 416, 418), (298, 297, 299, 300), (239, 238, 410, 413), (306, 305, 307, 308), (310, 302, 411, 424), (308, 307, 309, 310), (83, 231, 417, 416), (310, 309, 301, 302), (183, 283, 293, 201), (283, 284, 294, 293), (145, 280, 292, 199), (280, 279, 291, 292), (185, 286, 290, 193), (286, 285, 289, 290), (142, 281, 287, 191), (281, 282, 288, 287), (199, 292, 294, 202), (292, 291, 293, 294), (191, 287, 289, 194), (287, 288, 290, 289), (183, 184, 285, 283), (283, 285, 286, 284), (117, 125, 278, 273), (273, 278, 277, 274), (121, 276, 280, 145), (276, 275, 279, 280), (124, 277, 281, 142), (277, 278, 282, 281), (64, 230, 304, 271), (271, 304, 303, 272), (70, 250, 252, 72), (250, 249, 251, 252), (67, 246, 248, 69), (246, 245, 247, 248), (73, 254, 256, 75), (254, 253, 255, 256), (80, 262, 264, 82), (262, 261, 263, 264), (76, 258, 260, 78), (258, 257, 259, 260), (84, 266, 268, 86), (266, 265, 267, 268), (88, 270, 274, 90), (270, 269, 273, 274), (91, 102, 243, 272), (272, 243, 244, 271), (104, 245, 243, 102), (245, 246, 244, 243), (106, 249, 247, 105), (249, 250, 248, 247), (108, 253, 251, 107), (253, 254, 252, 251), (110, 257, 255, 109), (257, 258, 256, 255), (112, 261, 259, 111), (261, 262, 260, 259), (114, 265, 263, 113), (265, 266, 264, 263), (116, 269, 267, 115), (269, 270, 268, 267), (243, 245, 313, 311), (302, 310, 356, 348), (247, 245, 313, 315), (244, 246, 314, 312), (301, 309, 355, 347), (256, 254, 322, 324), (304, 295, 341, 350), (247, 249, 317, 315), (255, 253, 321, 323), (303, 296, 342, 349), (248, 250, 318, 316), (264, 262, 330, 332), (298, 296, 342, 344), (251, 253, 321, 319), (263, 261, 329, 331), (297, 295, 341, 343), (252, 254, 322, 320), (260, 258, 326, 328), (306, 300, 346, 352), (255, 257, 325, 323), (259, 257, 325, 327), (305, 299, 345, 351), (256, 258, 326, 324), (268, 266, 334, 336), (300, 298, 344, 346), (259, 261, 329, 327), (267, 265, 333, 335), (299, 297, 343, 345), (260, 262, 330, 328), (308, 306, 352, 354), (263, 265, 333, 331), (307, 305, 351, 353), (252, 250, 318, 320), (264, 266, 334, 332), (272, 243, 311, 340), (310, 308, 354, 356), (251, 249, 317, 319), (267, 269, 337, 335), (271, 244, 312, 339), (309, 307, 353, 355), (248, 246, 314, 316), (268, 270, 338, 336), (347, 355, 401, 393), (335, 337, 383, 381), (350, 341, 387, 396), (339, 312, 358, 385), (320, 318, 364, 366), (336, 338, 384, 382), (349, 342, 388, 395), (311, 313, 359, 357), (319, 317, 363, 365), (344, 342, 388, 390), (312, 314, 360, 358), (316, 314, 360, 362), (343, 341, 387, 389), (315, 317, 363, 361), (315, 313, 359, 361), (352, 346, 392, 398), (316, 318, 364, 362), (324, 322, 368, 370), (351, 345, 391, 397), (319, 321, 367, 365), (323, 321, 367, 369), (346, 344, 390, 392), (320, 322, 368, 366), (332, 330, 376, 378), (345, 343, 389, 391), (323, 325, 371, 369), (331, 329, 375, 377), (354, 352, 398, 400), (324, 326, 372, 370), (328, 326, 372, 374), (353, 351, 397, 399), (327, 329, 375, 373), (327, 325, 371, 373), (356, 354, 400, 402), (328, 330, 376, 374), (336, 334, 380, 382), (355, 353, 399, 401), (331, 333, 379, 377), (335, 333, 379, 381), (348, 356, 402, 394), (332, 334, 380, 378), (340, 311, 357, 386), (410, 408, 440, 442), (427, 414, 446, 459), (430, 434, 466, 462), (424, 411, 443, 456), (434, 433, 465, 466), (403, 404, 436, 435), (422, 424, 456, 454), (415, 403, 435, 447), (426, 431, 463, 458), (433, 432, 464, 465), (420, 419, 451, 452), (417, 430, 462, 449), (421, 422, 454, 453), (404, 420, 452, 436), (300, 306, 421, 409), (305, 299, 429, 432), (235, 234, 404, 403), (103, 303, 431, 426), (298, 300, 409, 407), (299, 297, 428, 429), (238, 237, 408, 410), (306, 308, 422, 421), (97, 239, 413, 423), (307, 305, 432, 433), (302, 240, 412, 411), (99, 97, 423, 425), (304, 230, 415, 414), (308, 310, 424, 422), (240, 99, 425, 412), (309, 307, 433, 434), (237, 236, 406, 408), (236, 103, 426, 406), (444, 457, 489, 476), (460, 459, 491, 492), (445, 442, 474, 477), (457, 455, 487, 489), (437, 439, 471, 469), (440, 438, 470, 472), (455, 445, 477, 487), (463, 437, 469, 495), (443, 444, 499, 501), (442, 440, 472, 474), (459, 446, 478, 491), (462, 466, 498, 494), (456, 443, 475, 488), (466, 465, 497, 498), (411, 412, 444, 443), (431, 405, 437, 463), (423, 413, 445, 455), (408, 406, 438, 440), (405, 407, 439, 437), (425, 423, 455, 457), (413, 410, 442, 445), (428, 427, 459, 460), (412, 425, 457, 444), (414, 415, 447, 446), (409, 421, 453, 441), (406, 426, 458, 438), (416, 417, 449, 448), (432, 429, 461, 464), (418, 416, 448, 450), (407, 409, 441, 439), (419, 418, 450, 451), (429, 428, 460, 461), (498, 480, 481, 494), (497, 482, 480, 498), (496, 483, 482, 497), (492, 468, 484, 493), (493, 484, 483, 496), (491, 467, 468, 492), (495, 469, 470, 490), (479, 467, 491, 478), (470, 469, 471, 472), (474, 473, 485, 477), (472, 471, 473, 474), (477, 485, 486, 487), (487, 486, 488, 489), (489, 488, 475, 476), (458, 463, 508, 512), (441, 453, 485, 473), (438, 458, 490, 470), (448, 449, 481, 480), (464, 461, 493, 496), (450, 448, 480, 482), (439, 441, 473, 471), (451, 450, 482, 483), (461, 460, 492, 493), (436, 452, 484, 468), (453, 454, 486, 485), (481, 449, 504, 506), (452, 451, 483, 484), (465, 464, 496, 497), (447, 479, 513, 510), (447, 435, 467, 479), (454, 456, 488, 486), (435, 436, 468, 467), (501, 499, 500, 505), (504, 503, 502, 506), (476, 475, 505, 500), (475, 443, 501, 505), (444, 476, 500, 499), (449, 462, 503, 504), (494, 481, 506, 502), (462, 494, 502, 503), (509, 510, 513, 511), (512, 508, 507, 514), (495, 490, 514, 507), (478, 446, 509, 511), (490, 458, 512, 514), (446, 447, 510, 509), (479, 478, 511, 513), (463, 495, 507, 508), (515, 516, 518, 517), (517, 518, 522, 521), (521, 522, 520, 519), (519, 520, 516, 515), (517, 521, 519, 515), (522, 518, 516, 520), (523, 524, 526, 525), (525, 526, 530, 529), (529, 530, 528, 527), (527, 528, 524, 523), (525, 529, 527, 523), (530, 526, 524, 528), (531, 532, 534, 533), (533, 534, 538, 537), (537, 538, 536, 535), (535, 536, 532, 531), (533, 537, 535, 531), (538, 534, 532, 536), (539, 540, 542, 541), (541, 542, 546, 545), (545, 546, 544, 543), (543, 544, 540, 539), (541, 545, 543, 539), (546, 542, 540, 544), (547, 548, 550, 549), (549, 550, 554, 553), (553, 554, 552, 551), (551, 552, 548, 547), (549, 553, 551, 547), (554, 550, 548, 552), (555, 556, 558, 557), (557, 558, 562, 561), (561, 562, 560, 559), (559, 560, 556, 555), (557, 561, 559, 555), (562, 558, 556, 560), (563, 564, 566, 565), (565, 566, 570, 569), (569, 570, 568, 567), (567, 568, 564, 563), (565, 569, 567, 563), (570, 566, 564, 568), (571, 572, 574, 573), (573, 574, 578, 577), (577, 578, 576, 575), (575, 576, 572, 571), (573, 577, 575, 571), (578, 574, 572, 576), (579, 580, 582, 581), (581, 582, 586, 585), (585, 586, 584, 583), (583, 584, 580, 579), (581, 585, 583, 579), (586, 582, 580, 584), (587, 588, 590, 589), (589, 590, 594, 593), (593, 594, 592, 591), (591, 592, 588, 587), (589, 593, 591, 587), (594, 590, 588, 592), (595, 596, 598, 597), (597, 598, 602, 601), (601, 602, 600, 599), (599, 600, 596, 595), (597, 601, 599, 595), (602, 598, 596, 600), (603, 604, 606, 605), (605, 606, 610, 609), (609, 610, 608, 607), (607, 608, 604, 603), (605, 609, 607, 603), (610, 606, 604, 608), (611, 612, 614, 613), (613, 614, 618, 617), (617, 618, 616, 615), (615, 616, 612, 611), (613, 617, 615, 611), (618, 614, 612, 616), (619, 620, 622, 621), (621, 622, 626, 625), (625, 626, 624, 623), (623, 624, 620, 619), (621, 625, 623, 619), (626, 622, 620, 624), (627, 628, 630, 629), (629, 630, 634, 633), (633, 634, 632, 631), (631, 632, 628, 627), (629, 633, 631, 627), (634, 630, 628, 632), (635, 636, 638, 637), (637, 638, 642, 641), (641, 642, 640, 639), (639, 640, 636, 635), (637, 641, 639, 635), (642, 638, 636, 640), (643, 644, 646, 645), (645, 646, 650, 649), (649, 650, 648, 647), (647, 648, 644, 643), (645, 649, 647, 643), (650, 646, 644, 648), (651, 652, 654, 653), (653, 654, 658, 657), (657, 658, 656, 655), (655, 656, 652, 651), (653, 657, 655, 651), (658, 654, 652, 656), (659, 660, 662, 661), (661, 662, 666, 665), (665, 666, 664, 663), (663, 664, 660, 659), (661, 665, 663, 659), (666, 662, 660, 664), (667, 668, 670, 669), (669, 670, 674, 673), (673, 674, 672, 671), (671, 672, 668, 667), (669, 673, 671, 667), (674, 670, 668, 672), (675, 676, 678, 677), (677, 678, 682, 681), (681, 682, 680, 679), (679, 680, 676, 675), (677, 681, 679, 675), (682, 678, 676, 680), (683, 684, 686, 685), (685, 686, 690, 689), (689, 690, 688, 687), (687, 688, 684, 683), (685, 689, 687, 683), (690, 686, 684, 688), (691, 692, 694, 693), (693, 694, 698, 697), (697, 698, 696, 695), (695, 696, 692, 691), (693, 697, 695, 691), (698, 694, 692, 696), (699, 700, 702, 701), (701, 702, 706, 705), (705, 706, 704, 703), (703, 704, 700, 699), (701, 705, 703, 699), (706, 702, 700, 704), (707, 708, 710, 709), (709, 710, 714, 713), (713, 714, 712, 711), (711, 712, 708, 707), (709, 713, 711, 707), (714, 710, 708, 712), (715, 716, 718, 717), (717, 718, 722, 721), (721, 722, 720, 719), (719, 720, 716, 715), (717, 721, 719, 715), (722, 718, 716, 720), (723, 724, 726, 725), (725, 726, 730, 729), (729, 730, 728, 727), (727, 728, 724, 723), (725, 729, 727, 723), (730, 726, 724, 728), (731, 732, 734, 733), (733, 734, 738, 737), (737, 738, 736, 735), (735, 736, 732, 731), (733, 737, 735, 731), (738, 734, 732, 736)])
_uv = me_cube.uv_layers.new(name='UVMap')
_uv.uv.foreach_set('vector', [0.875, 0.75, 0.625, 0.75, 0.625, 0.75, 0.875, 0.75, 0.375, 0.75, 0.625, 0.75, 0.625, 1.0, 0.375, 1.0, 0.375, 0.125, 0.625, 0.125, 0.625, 0.25, 0.375, 0.25, 0.125, 0.625, 0.375, 0.625, 0.375, 0.75, 0.125, 0.75, 0.375, 0.625, 0.625, 0.625, 0.625, 0.75, 0.375, 0.75, 0.375, 0.25, 0.625, 0.25, 0.625, 0.5, 0.375, 0.5, 0.625, 0.75, 0.875, 0.75, 0.875, 0.75, 0.625, 0.75, 0.625, 0.625, 0.625, 0.75, 0.625, 0.75, 0.625, 0.625, 0.875, 0.625, 0.875, 0.5, 0.875, 0.5, 0.875, 0.625, 0.875, 0.5, 0.625, 0.5, 0.625, 0.5, 0.875, 0.5, 0.875, 0.625, 0.875, 0.75, 0.875, 0.75, 0.875, 0.625, 0.625, 0.5, 0.875, 0.5, 0.875, 0.5, 0.625, 0.5, 0.625, 0.625, 0.625, 0.5, 0.625, 0.5, 0.625, 0.625, 0.875, 0.625, 0.875, 0.75, 0.875, 0.75, 0.875, 0.625, 0.625, 0.75, 0.875, 0.75, 0.875, 0.75, 0.625, 0.75, 0.625, 0.625, 0.625, 0.75, 0.625, 0.75, 0.625, 0.625, 0.875, 0.625, 0.875, 0.5, 0.875, 0.5, 0.875, 0.625, 0.875, 0.5, 0.625, 0.5, 0.625, 0.5, 0.875, 0.5, 0.625, 0.625, 0.625, 0.5, 0.625, 0.5, 0.625, 0.625, 0.875, 0.75, 0.625, 0.75, 0.625, 0.75, 0.875, 0.75, 0.625, 0.5, 0.875, 0.5, 0.875, 0.5, 0.625, 0.5, 0.625, 0.625, 0.625, 0.5, 0.625, 0.5, 0.625, 0.625, 0.625, 0.75, 0.875, 0.75, 0.875, 0.75, 0.625, 0.75, 0.625, 0.625, 0.625, 0.75, 0.625, 0.75, 0.625, 0.625, 0.875, 0.625, 0.875, 0.5, 0.875, 0.5, 0.875, 0.625, 0.875, 0.5, 0.625, 0.5, 0.625, 0.5, 0.875, 0.5, 0.625, 0.5, 0.875, 0.5, 0.875, 0.5, 0.625, 0.5, 0.875, 0.625, 0.875, 0.75, 0.875, 0.75, 0.875, 0.625, 0.875, 0.75, 0.625, 0.75, 0.625, 0.75, 0.875, 0.75, 0.625, 0.5, 0.875, 0.5, 0.875, 0.5, 0.625, 0.5, 0.625, 0.75, 0.875, 0.75, 0.875, 0.75, 0.625, 0.75, 0.625, 0.625, 0.625, 0.75, 0.625, 0.75, 0.625, 0.625, 0.875, 0.625, 0.875, 0.5, 0.875, 0.5, 0.875, 0.625, 0.875, 0.5, 0.625, 0.5, 0.625, 0.5, 0.875, 0.5, 0.875, 0.625, 0.875, 0.75, 0.875, 0.75, 0.875, 0.625, 0.625, 0.625, 0.625, 0.5, 0.625, 0.5, 0.625, 0.625, 0.875, 0.625, 0.875, 0.75, 0.875, 0.75, 0.875, 0.625, 0.875, 0.75, 0.625, 0.75, 0.625, 0.75, 0.875, 0.75, 0.625, 0.75, 0.875, 0.75, 0.875, 0.75, 0.625, 0.75, 0.625, 0.625, 0.625, 0.75, 0.625, 0.75, 0.625, 0.625, 0.875, 0.625, 0.875, 0.5, 0.875, 0.5, 0.875, 0.625, 0.875, 0.5, 0.625, 0.5, 0.625, 0.5, 0.875, 0.5, 0.875, 0.625, 0.875, 0.75, 0.875, 0.75, 0.875, 0.625, 0.875, 0.75, 0.625, 0.75, 0.625, 0.75, 0.875, 0.75, 0.625, 0.5, 0.875, 0.5, 0.875, 0.5, 0.625, 0.5, 0.625, 0.625, 0.625, 0.5, 0.625, 0.5, 0.625, 0.625, 0.625, 0.75, 0.875, 0.75, 0.875, 0.75, 0.625, 0.75, 0.625, 0.625, 0.625, 0.75, 0.625, 0.75, 0.625, 0.625, 0.875, 0.625, 0.875, 0.5, 0.875, 0.5, 0.875, 0.625, 0.875, 0.5, 0.625, 0.5, 0.625, 0.5, 0.875, 0.5, 0.625, 0.5, 0.875, 0.5, 0.875, 0.5, 0.8125, 0.5, 0.6875, 0.5, 0.625, 0.5, 0.875, 0.75, 0.625, 0.75, 0.625, 0.75, 0.875, 0.75, 0.625, 0.5, 0.875, 0.5, 0.875, 0.5, 0.625, 0.5, 0.625, 0.625, 0.625, 0.5, 0.625, 0.5, 0.625, 0.625, 0.625, 0.75, 0.875, 0.75, 0.875, 0.75, 0.625, 0.75, 0.625, 0.625, 0.625, 0.75, 0.625, 0.75, 0.625, 0.625, 0.875, 0.625, 0.875, 0.5, 0.875, 0.5, 0.875, 0.625, 0.875, 0.5, 0.625, 0.5, 0.625, 0.5, 0.875, 0.5, 0.625, 0.625, 0.625, 0.625, 0.625, 0.75, 0.625, 0.75, 0.625, 0.625, 0.625, 0.5, 0.625, 0.5, 0.625, 0.625, 0.625, 0.625, 0.625, 0.625, 0.625, 0.625, 0.875, 0.625, 0.875, 0.75, 0.875, 0.75, 0.875, 0.625, 0.875, 0.75, 0.625, 0.75, 0.625, 0.75, 0.6875, 0.75, 0.8125, 0.75, 0.875, 0.75, 0.875, 0.5, 0.875, 0.625, 0.875, 0.625, 0.875, 0.5, 0.625, 0.625, 0.625, 0.625, 0.625, 0.625, 0.625, 0.625, 0.875, 0.625, 0.875, 0.625, 0.875, 0.625, 0.875, 0.625, 0.625, 0.5, 0.625, 0.625, 0.625, 0.625, 0.625, 0.5, 0.625, 0.625, 0.625, 0.625, 0.625, 0.625, 0.875, 0.625, 0.875, 0.625, 0.875, 0.625, 0.875, 0.625, 0.625, 0.5, 0.625, 0.625, 0.625, 0.625, 0.625, 0.5, 0.875, 0.5, 0.875, 0.625, 0.875, 0.625, 0.875, 0.5, 0.875, 0.625, 0.875, 0.625, 0.875, 0.625, 0.875, 0.625, 0.625, 0.5, 0.625, 0.625, 0.625, 0.625, 0.625, 0.5, 0.875, 0.5, 0.875, 0.625, 0.875, 0.625, 0.875, 0.5, 0.625, 0.625, 0.625, 0.625, 0.625, 0.625, 0.875, 0.5, 0.875, 0.625, 0.875, 0.625, 0.875, 0.5, 0.875, 0.625, 0.875, 0.625, 0.875, 0.625, 0.875, 0.625, 0.625, 0.5, 0.625, 0.625, 0.625, 0.625, 0.625, 0.5, 0.875, 0.5, 0.875, 0.625, 0.875, 0.625, 0.875, 0.5, 0.875, 0.625, 0.875, 0.625, 0.875, 0.625, 0.875, 0.625, 0.625, 0.5, 0.625, 0.625, 0.625, 0.625, 0.625, 0.5, 0.625, 0.625, 0.625, 0.625, 0.625, 0.625, 0.625, 0.625, 0.625, 0.625, 0.625, 0.625, 0.875, 0.625, 0.875, 0.625, 0.875, 0.625, 0.875, 0.625, 0.625, 0.5, 0.625, 0.625, 0.625, 0.625, 0.625, 0.5, 0.875, 0.5, 0.875, 0.625, 0.875, 0.625, 0.875, 0.5, 0.625, 0.625, 0.375, 0.625, 0.625, 0.625, 0.875, 0.5, 0.875, 0.625, 0.875, 0.625, 0.875, 0.5, 0.875, 0.625, 0.875, 0.625, 0.875, 0.625, 0.875, 0.625, 0.625, 0.5, 0.625, 0.625, 0.625, 0.625, 0.625, 0.5, 0.375, 0.5, 0.625, 0.5, 0.625, 0.625, 0.375, 0.625, 0.125, 0.5, 0.375, 0.5, 0.375, 0.625, 0.125, 0.625, 0.375, 0.125, 0.625, 0.125, 0.625, 0.125, 0.375, 0.125, 0.375, 0.0, 0.625, 0.0, 0.625, 0.125, 0.375, 0.125, 0.875, 0.75, 0.875, 0.625, 0.875, 0.625, 0.875, 0.75, 0.625, 0.75, 0.625, 0.625, 0.625, 0.625, 0.625, 0.75, 0.875, 0.75, 0.875, 0.625, 0.875, 0.625, 0.875, 0.75, 0.625, 0.75, 0.625, 0.625, 0.625, 0.625, 0.625, 0.75, 0.625, 0.75, 0.625, 0.625, 0.625, 0.625, 0.625, 0.75, 0.875, 0.75, 0.875, 0.625, 0.875, 0.625, 0.875, 0.75, 0.875, 0.75, 0.875, 0.625, 0.875, 0.625, 0.875, 0.75, 0.625, 0.75, 0.625, 0.625, 0.625, 0.625, 0.625, 0.75, 0.875, 0.75, 0.875, 0.625, 0.875, 0.625, 0.875, 0.75, 0.625, 0.75, 0.625, 0.625, 0.625, 0.625, 0.625, 0.75, 0.875, 0.75, 0.875, 0.625, 0.875, 0.625, 0.875, 0.75, 0.625, 0.75, 0.625, 0.625, 0.625, 0.625, 0.625, 0.75, 0.875, 0.75, 0.875, 0.625, 0.875, 0.625, 0.875, 0.75, 0.625, 0.75, 0.625, 0.625, 0.625, 0.625, 0.625, 0.625, 0.625, 0.625, 0.625, 0.625, 0.625, 0.75, 0.875, 0.625, 0.875, 0.625, 0.875, 0.625, 0.875, 0.625, 0.875, 0.625, 0.875, 0.625, 0.875, 0.625, 0.875, 0.625, 0.625, 0.625, 0.625, 0.625, 0.625, 0.625, 0.875, 0.625, 0.875, 0.625, 0.875, 0.625, 0.875, 0.625, 0.875, 0.625, 0.875, 0.625, 0.875, 0.625, 0.875, 0.625, 0.875, 0.625, 0.875, 0.625, 0.875, 0.625, 0.875, 0.625, 0.625, 0.625, 0.625, 0.625, 0.625, 0.625, 0.625, 0.625, 0.625, 0.625, 0.625, 0.625, 0.875, 0.625, 0.875, 0.625, 0.875, 0.625, 0.875, 0.625, 0.875, 0.625, 0.875, 0.625, 0.875, 0.625, 0.875, 0.625, 0.125, 0.625, 0.375, 0.625, 0.375, 0.625, 0.125, 0.625, 0.6875, 0.625, 0.6875, 0.625, 0.6875, 0.625, 0.6875, 0.625, 0.625, 0.625, 0.625, 0.625, 0.625, 0.625, 0.625, 0.625, 0.625, 0.625, 0.8125, 0.5, 0.8125, 0.625, 0.6875, 0.625, 0.6875, 0.5, 0.8125, 0.5, 0.8125, 0.5, 0.8125, 0.625, 0.8125, 0.625, 0.8125, 0.5, 0.875, 0.5, 0.875, 0.5, 0.8125, 0.5, 0.875, 0.75, 0.875, 0.75, 0.875, 0.625, 0.875, 0.625, 0.6875, 0.625, 0.6875, 0.75, 0.6875, 0.75, 0.6875, 0.625, 0.6875, 0.75, 0.625, 0.75, 0.625, 0.75, 0.6875, 0.75, 0.6875, 0.625, 0.8125, 0.625, 0.8125, 0.625, 0.6875, 0.625, 0.8125, 0.625, 0.6875, 0.625, 0.6875, 0.625, 0.8125, 0.625, 0.8125, 0.625, 0.8125, 0.625, 0.8125, 0.625, 0.8125, 0.625, 0.6875, 0.625, 0.6875, 0.625, 0.6875, 0.625, 0.6875, 0.625, 0.8703, 0.6343, 0.8703, 0.7407, 0.8172, 0.7407, 0.8172, 0.6343, 0.6828, 0.6343, 0.6828, 0.7407, 0.6297, 0.7407, 0.6297, 0.6343, 0.6828, 0.5093, 0.6828, 0.6157, 0.6297, 0.6157, 0.6297, 0.5093, 0.8703, 0.5093, 0.8703, 0.6157, 0.8172, 0.6157, 0.8172, 0.5093, 0.875, 0.625, 0.875, 0.625, 0.875, 0.5, 0.875, 0.5, 0.625, 0.625, 0.6875, 0.625, 0.6875, 0.625, 0.625, 0.625, 0.875, 0.625, 0.8125, 0.625, 0.8125, 0.625, 0.875, 0.625, 0.875, 0.75, 0.8125, 0.75, 0.8125, 0.75, 0.875, 0.75, 0.6875, 0.625, 0.625, 0.625, 0.625, 0.625, 0.6875, 0.625, 0.8125, 0.75, 0.8125, 0.625, 0.8125, 0.625, 0.8125, 0.75, 0.8125, 0.625, 0.8125, 0.75, 0.6875, 0.75, 0.6875, 0.625, 0.8125, 0.625, 0.875, 0.625, 0.875, 0.625, 0.8125, 0.625, 0.625, 0.5, 0.6875, 0.5, 0.6875, 0.5, 0.625, 0.5, 0.625, 0.625, 0.625, 0.5, 0.625, 0.5, 0.625, 0.625, 0.6875, 0.625, 0.6875, 0.625, 0.6875, 0.5, 0.6875, 0.5, 0.875, 0.625, 0.8125, 0.625, 0.8125, 0.625, 0.875, 0.625, 0.7227, 0.625, 0.7773, 0.625, 0.7773, 0.625, 0.7227, 0.625, 0.625, 0.625, 0.625, 0.625, 0.625, 0.625, 0.625, 0.625, 0.625, 0.625, 0.625, 0.625, 0.625, 0.625, 0.625, 0.625, 0.625, 0.625, 0.625, 0.625, 0.625, 0.625, 0.625, 0.625, 0.625, 0.625, 0.625, 0.625, 0.625, 0.625, 0.625, 0.625, 0.625, 0.625, 0.625, 0.625, 0.625, 0.625, 0.625, 0.625, 0.625, 0.625, 0.625, 0.625, 0.625, 0.625, 0.625, 0.625, 0.625, 0.625, 0.625, 0.625, 0.625, 0.625, 0.625, 0.625, 0.625, 0.625, 0.625, 0.625, 0.625, 0.625, 0.625, 0.625, 0.625, 0.625, 0.625, 0.625, 0.625, 0.625, 0.625, 0.625, 0.625, 0.625, 0.625, 0.625, 0.625, 0.625, 0.625, 0.625, 0.625, 0.625, 0.625, 0.625, 0.625, 0.625, 0.625, 0.625, 0.625, 0.625, 0.625, 0.625, 0.625, 0.625, 0.625, 0.625, 0.625, 0.625, 0.625, 0.625, 0.625, 0.625, 0.625, 0.625, 0.625, 0.625, 0.625, 0.625, 0.625, 0.625, 0.625, 0.625, 0.625, 0.625, 0.625, 0.625, 0.625, 0.625, 0.625, 0.625, 0.625, 0.625, 0.625, 0.625, 0.625, 0.625, 0.625, 0.625, 0.625, 0.625, 0.625, 0.625, 0.625, 0.625, 0.625, 0.625, 0.625, 0.625, 0.625, 0.625, 0.625, 0.625, 0.625, 0.625, 0.625, 0.625, 0.625, 0.625, 0.625, 0.625, 0.625, 0.625, 0.625, 0.625, 0.625, 0.625, 0.625, 0.625, 0.625, 0.625, 0.625, 0.625, 0.625, 0.625, 0.625, 0.625, 0.625, 0.625, 0.625, 0.625, 0.625, 0.625, 0.625, 0.625, 0.625, 0.625, 0.625, 0.625, 0.625, 0.625, 0.625, 0.625, 0.625, 0.625, 0.625, 0.625, 0.625, 0.625, 0.625, 0.625, 0.625, 0.625, 0.625, 0.625, 0.625, 0.625, 0.625, 0.625, 0.625, 0.625, 0.625, 0.625, 0.625, 0.625, 0.625, 0.625, 0.625, 0.625, 0.625, 0.625, 0.625, 0.625, 0.625, 0.625, 0.625, 0.625, 0.625, 0.625, 0.625, 0.625, 0.625, 0.625, 0.625, 0.625, 0.625, 0.625, 0.625, 0.625, 0.625, 0.625, 0.625, 0.625, 0.625, 0.625, 0.625, 0.625, 0.625, 0.625, 0.625, 0.625, 0.6957, 0.625, 0.8043, 0.625, 0.7734, 0.625, 0.7266, 0.625, 0.8103, 0.625, 0.8103, 0.625, 0.7794, 0.625, 0.7794, 0.625, 0.8043, 0.625, 0.6957, 0.625, 0.7266, 0.625, 0.7734, 0.625, 0.6897, 0.625, 0.6897, 0.625, 0.7206, 0.625, 0.7206, 0.625, 0.6875, 0.625, 0.8125, 0.625, 0.8043, 0.625, 0.6957, 0.625, 0.8125, 0.625, 0.7773, 0.625, 0.7734, 0.625, 0.8043, 0.625, 0.7773, 0.625, 0.7227, 0.625, 0.7266, 0.625, 0.7734, 0.625, 0.7227, 0.625, 0.6875, 0.625, 0.6957, 0.625, 0.7266, 0.625, 0.8125, 0.625, 0.8125, 0.625, 0.8103, 0.625, 0.8103, 0.625, 0.8125, 0.625, 0.7773, 0.625, 0.7794, 0.625, 0.8103, 0.625, 0.7773, 0.625, 0.7773, 0.625, 0.7794, 0.625, 0.7794, 0.625, 0.7773, 0.625, 0.8125, 0.625, 0.8103, 0.625, 0.7794, 0.625, 0.8125, 0.625, 0.6875, 0.625, 0.6957, 0.625, 0.8043, 0.625, 0.6875, 0.625, 0.7227, 0.625, 0.7266, 0.625, 0.6957, 0.625, 0.7227, 0.625, 0.7773, 0.625, 0.7734, 0.625, 0.7266, 0.625, 0.7773, 0.625, 0.8125, 0.625, 0.8043, 0.625, 0.7734, 0.625, 0.6875, 0.625, 0.6875, 0.625, 0.6897, 0.625, 0.6897, 0.625, 0.6875, 0.625, 0.7227, 0.625, 0.7206, 0.625, 0.6897, 0.625, 0.7227, 0.625, 0.7227, 0.625, 0.7206, 0.625, 0.7206, 0.625, 0.7227, 0.625, 0.6875, 0.625, 0.6897, 0.625, 0.7206, 0.625, 0.625, 0.625, 0.625, 0.625, 0.625, 0.625, 0.625, 0.625, 0.625, 0.625, 0.625, 0.625, 0.625, 0.625, 0.625, 0.625, 0.625, 0.625, 0.625, 0.625, 0.625, 0.625, 0.625, 0.625, 0.625, 0.625, 0.625, 0.625, 0.625, 0.625, 0.625, 0.625, 0.625, 0.625, 0.625, 0.625, 0.625, 0.625, 0.625, 0.625, 0.625, 0.625, 0.625, 0.625, 0.625, 0.625, 0.625, 0.625, 0.625, 0.625, 0.625, 0.625, 0.625, 0.625, 0.625, 0.625, 0.625, 0.625, 0.625, 0.625, 0.625, 0.625, 0.625, 0.625, 0.625, 0.625, 0.625, 0.625, 0.625, 0.625, 0.625, 0.625, 0.625, 0.625, 0.625, 0.625, 0.625, 0.625, 0.625, 0.625, 0.625, 0.625, 0.625, 0.625, 0.875, 0.625, 0.875, 0.75, 0.8703, 0.7407, 0.8703, 0.6343, 0.875, 0.75, 0.8125, 0.75, 0.8172, 0.7407, 0.8703, 0.7407, 0.8125, 0.75, 0.8125, 0.625, 0.8172, 0.6343, 0.8172, 0.7407, 0.8125, 0.625, 0.875, 0.625, 0.8703, 0.6343, 0.8172, 0.6343, 0.6875, 0.625, 0.6875, 0.75, 0.6828, 0.7407, 0.6828, 0.6343, 0.6875, 0.75, 0.625, 0.75, 0.6297, 0.7407, 0.6828, 0.7407, 0.625, 0.75, 0.625, 0.625, 0.6297, 0.6343, 0.6297, 0.7407, 0.625, 0.625, 0.6875, 0.625, 0.6828, 0.6343, 0.6297, 0.6343, 0.6875, 0.5, 0.6875, 0.625, 0.6828, 0.6157, 0.6828, 0.5093, 0.6875, 0.625, 0.625, 0.625, 0.6297, 0.6157, 0.6828, 0.6157, 0.625, 0.625, 0.625, 0.5, 0.6297, 0.5093, 0.6297, 0.6157, 0.625, 0.5, 0.6875, 0.5, 0.6828, 0.5093, 0.6297, 0.5093, 0.875, 0.5, 0.875, 0.625, 0.8703, 0.6157, 0.8703, 0.5093, 0.875, 0.625, 0.8125, 0.625, 0.8172, 0.6157, 0.8703, 0.6157, 0.8125, 0.625, 0.8125, 0.5, 0.8172, 0.5093, 0.8172, 0.6157, 0.8125, 0.5, 0.875, 0.5, 0.8703, 0.5093, 0.8172, 0.5093, 0.375, 0.625, 0.625, 0.625, 0.625, 0.625, 0.375, 0.625, 0.625, 0.625, 0.625, 0.625, 0.625, 0.625, 0.625, 0.625, 0.625, 0.625, 0.625, 0.625, 0.625, 0.625, 0.625, 0.625, 0.625, 0.625, 0.625, 0.625, 0.625, 0.625, 0.625, 0.625, 0.625, 0.625, 0.625, 0.625, 0.625, 0.625, 0.625, 0.625, 0.625, 0.625, 0.625, 0.625, 0.625, 0.625, 0.625, 0.625, 0.625, 0.625, 0.625, 0.625, 0.625, 0.625, 0.625, 0.625, 0.625, 0.625, 0.625, 0.625, 0.625, 0.625, 0.625, 0.625, 0.625, 0.625, 0.375, 0.625, 0.625, 0.625, 0.625, 0.625, 0.375, 0.625, 0.625, 0.625, 0.625, 0.625, 0.625, 0.625, 0.375, 0.625, 0.625, 0.625, 0.625, 0.625, 0.625, 0.625, 0.625, 0.625, 0.625, 0.625, 0.625, 0.625, 0.625, 0.625, 0.625, 0.625, 0.625, 0.625, 0.625, 0.625, 0.625, 0.625, 0.625, 0.625, 0.625, 0.625, 0.625, 0.625, 0.625, 0.625, 0.625, 0.625, 0.625, 0.625, 0.625, 0.625, 0.625, 0.625, 0.625, 0.625, 0.625, 0.625, 0.625, 0.625, 0.625, 0.625, 0.625, 0.625, 0.375, 0.625, 0.625, 0.625, 0.625, 0.625, 0.375, 0.625, 0.625, 0.625, 0.375, 0.625, 0.375, 0.625, 0.625, 0.625, 0.625, 0.625, 0.625, 0.625, 0.625, 0.625, 0.625, 0.625, 0.625, 0.625, 0.625, 0.625, 0.625, 0.625, 0.625, 0.625, 0.625, 0.625, 0.625, 0.625, 0.625, 0.625, 0.625, 0.625, 0.625, 0.625, 0.625, 0.625, 0.625, 0.625, 0.625, 0.625, 0.625, 0.625, 0.625, 0.625, 0.625, 0.625, 0.625, 0.625, 0.625, 0.625, 0.625, 0.625, 0.625, 0.625, 0.625, 0.625, 0.625, 0.625, 0.625, 0.625, 0.625, 0.625, 0.625, 0.625, 0.625, 0.625, 0.625, 0.625, 0.625, 0.625, 0.625, 0.625, 0.625, 0.625, 0.625, 0.625, 0.625, 0.625, 0.625, 0.625, 0.625, 0.625, 0.625, 0.625, 0.625, 0.625, 0.625, 0.625, 0.625, 0.625, 0.625, 0.625, 0.625, 0.625, 0.625, 0.625, 0.7227, 0.625, 0.7227, 0.625, 0.7206, 0.625, 0.7206, 0.625, 0.7227, 0.625, 0.7227, 0.625, 0.7206, 0.625, 0.7206, 0.625, 0.6875, 0.625, 0.6875, 0.625, 0.6897, 0.625, 0.6897, 0.625, 0.6875, 0.625, 0.6875, 0.625, 0.6897, 0.625, 0.6897, 0.625, 0.7773, 0.625, 0.7773, 0.625, 0.7794, 0.625, 0.7794, 0.625, 0.7773, 0.625, 0.7773, 0.625, 0.7794, 0.625, 0.7794, 0.625, 0.8125, 0.625, 0.8125, 0.625, 0.8103, 0.625, 0.8103, 0.625, 0.8125, 0.625, 0.8125, 0.625, 0.8103, 0.625, 0.8103, 0.625, 0.6897, 0.625, 0.6897, 0.625, 0.7206, 0.625, 0.7206, 0.625, 0.6897, 0.625, 0.6897, 0.625, 0.7206, 0.625, 0.7206, 0.625, 0.8103, 0.625, 0.8103, 0.625, 0.7794, 0.625, 0.7794, 0.625, 0.8103, 0.625, 0.8103, 0.625, 0.7794, 0.625, 0.7794, 0.625, 0.7227, 0.625, 0.7773, 0.625, 0.7773, 0.625, 0.7227, 0.625, 0.7227, 0.625, 0.7773, 0.625, 0.7773, 0.625, 0.7227, 0.625, 0.875, 0.625, 0.8125, 0.625, 0.8125, 0.625, 0.875, 0.625, 0.875, 0.625, 0.8125, 0.625, 0.8125, 0.625, 0.875, 0.625, 0.6875, 0.625, 0.6875, 0.625, 0.6875, 0.625, 0.6875, 0.625, 0.6875, 0.625, 0.6875, 0.625, 0.6875, 0.625, 0.6875, 0.625, 0.8125, 0.625, 0.8125, 0.625, 0.8125, 0.625, 0.8125, 0.625, 0.8125, 0.625, 0.8125, 0.625, 0.8125, 0.625, 0.8125, 0.625, 0.125, 0.625, 0.375, 0.625, 0.375, 0.625, 0.125, 0.625, 0.125, 0.625, 0.375, 0.625, 0.375, 0.625, 0.125, 0.625, 0.875, 0.625, 0.875, 0.625, 0.875, 0.625, 0.875, 0.625, 0.875, 0.625, 0.875, 0.625, 0.875, 0.625, 0.875, 0.625, 0.875, 0.625, 0.875, 0.625, 0.875, 0.625, 0.875, 0.625, 0.875, 0.625, 0.875, 0.625, 0.875, 0.625, 0.875, 0.625, 0.875, 0.625, 0.875, 0.625, 0.875, 0.625, 0.875, 0.625, 0.875, 0.625, 0.875, 0.625, 0.875, 0.625, 0.875, 0.625, 0.875, 0.625, 0.875, 0.625, 0.875, 0.625, 0.875, 0.625, 0.875, 0.625, 0.875, 0.625, 0.875, 0.625, 0.875, 0.625, 0.875, 0.625, 0.875, 0.625, 0.875, 0.625, 0.875, 0.625, 0.875, 0.625, 0.875, 0.625, 0.875, 0.625, 0.875, 0.625, 0.875, 0.625, 0.875, 0.625, 0.875, 0.625, 0.875, 0.625, 0.875, 0.625, 0.875, 0.625, 0.875, 0.625, 0.875, 0.625, 0.875, 0.625, 0.875, 0.625, 0.875, 0.625, 0.875, 0.625, 0.875, 0.625, 0.875, 0.625, 0.875, 0.625, 0.875, 0.625, 0.375, 0.125, 0.625, 0.125, 0.625, 0.125, 0.375, 0.125, 0.375, 0.125, 0.625, 0.125, 0.625, 0.125, 0.375, 0.125, 0.875, 0.625, 0.875, 0.625, 0.875, 0.625, 0.875, 0.625, 0.875, 0.625, 0.875, 0.625, 0.875, 0.625, 0.875, 0.625, 0.875, 0.625, 0.875, 0.625, 0.875, 0.625, 0.875, 0.625, 0.875, 0.625, 0.875, 0.625, 0.875, 0.625, 0.875, 0.625, 0.875, 0.625, 0.875, 0.625, 0.875, 0.625, 0.875, 0.625, 0.875, 0.625, 0.875, 0.625, 0.875, 0.625, 0.875, 0.625, 0.875, 0.625, 0.875, 0.625, 0.875, 0.625, 0.875, 0.625, 0.875, 0.625, 0.875, 0.625, 0.875, 0.625, 0.875, 0.625, 0.875, 0.625, 0.875, 0.625, 0.875, 0.625, 0.875, 0.625, 0.875, 0.625, 0.875, 0.625, 0.875, 0.625, 0.875, 0.625, 0.875, 0.625, 0.875, 0.625, 0.875, 0.625, 0.875, 0.625, 0.875, 0.625, 0.875, 0.625, 0.875, 0.625, 0.875, 0.625, 0.875, 0.625, 0.875, 0.625, 0.875, 0.625, 0.875, 0.625, 0.875, 0.625, 0.875, 0.625, 0.875, 0.625, 0.875, 0.625, 0.875, 0.625, 0.875, 0.625, 0.875, 0.625, 0.875, 0.625, 0.625, 0.625, 0.625, 0.625, 0.625, 0.625, 0.625, 0.625, 0.875, 0.625, 0.875, 0.625, 0.875, 0.625, 0.875, 0.625, 0.875, 0.625, 0.875, 0.625, 0.875, 0.625, 0.875, 0.625, 0.625, 0.625, 0.625, 0.625, 0.625, 0.625, 0.625, 0.625, 0.875, 0.625, 0.875, 0.625, 0.875, 0.625, 0.875, 0.625, 0.375, 0.625, 0.625, 0.625, 0.625, 0.625, 0.375, 0.625, 0.875, 0.625, 0.875, 0.625, 0.875, 0.625, 0.875, 0.625, 0.875, 0.625, 0.875, 0.625, 0.875, 0.625, 0.875, 0.625, 0.375, 0.625, 0.625, 0.625, 0.625, 0.625, 0.375, 0.625, 0.875, 0.625, 0.875, 0.625, 0.875, 0.625, 0.875, 0.625, 0.875, 0.625, 0.875, 0.625, 0.875, 0.625, 0.875, 0.625, 0.625, 0.625, 0.625, 0.625, 0.625, 0.625, 0.625, 0.625, 0.875, 0.625, 0.875, 0.625, 0.875, 0.625, 0.875, 0.625, 0.875, 0.625, 0.875, 0.625, 0.875, 0.625, 0.875, 0.625, 0.625, 0.625, 0.625, 0.625, 0.625, 0.625, 0.625, 0.625, 0.875, 0.625, 0.875, 0.625, 0.875, 0.625, 0.875, 0.625, 0.875, 0.625, 0.875, 0.625, 0.875, 0.625, 0.875, 0.625, 0.625, 0.625, 0.625, 0.625, 0.625, 0.625, 0.625, 0.625, 0.875, 0.625, 0.875, 0.625, 0.875, 0.625, 0.875, 0.625, 0.875, 0.625, 0.875, 0.625, 0.875, 0.625, 0.875, 0.625, 0.625, 0.625, 0.625, 0.625, 0.625, 0.625, 0.625, 0.625, 0.875, 0.625, 0.875, 0.625, 0.875, 0.625, 0.875, 0.625, 0.875, 0.625, 0.875, 0.625, 0.875, 0.625, 0.875, 0.625, 0.625, 0.625, 0.625, 0.625, 0.625, 0.625, 0.625, 0.625, 0.875, 0.625, 0.875, 0.625, 0.875, 0.625, 0.875, 0.625, 0.875, 0.625, 0.875, 0.625, 0.875, 0.625, 0.875, 0.625, 0.625, 0.625, 0.625, 0.625, 0.625, 0.625, 0.625, 0.625, 0.875, 0.625, 0.875, 0.625, 0.875, 0.625, 0.875, 0.625, 0.625, 0.625, 0.625, 0.625, 0.625, 0.625, 0.625, 0.625, 0.875, 0.625, 0.875, 0.625, 0.875, 0.625, 0.875, 0.625, 0.625, 0.625, 0.625, 0.625, 0.625, 0.625, 0.625, 0.625, 0.875, 0.625, 0.875, 0.625, 0.875, 0.625, 0.875, 0.625, 0.875, 0.625, 0.875, 0.625, 0.875, 0.625, 0.875, 0.625, 0.375, 0.125, 0.625, 0.125, 0.625, 0.125, 0.375, 0.125, 0.625, 0.625, 0.625, 0.625, 0.625, 0.625, 0.625, 0.625, 0.875, 0.625, 0.875, 0.625, 0.875, 0.625, 0.875, 0.625, 0.875, 0.625, 0.875, 0.625, 0.875, 0.625, 0.875, 0.625, 0.375, 0.125, 0.625, 0.125, 0.625, 0.125, 0.375, 0.125, 0.625, 0.625, 0.625, 0.625, 0.625, 0.625, 0.625, 0.625, 0.875, 0.625, 0.875, 0.625, 0.875, 0.625, 0.875, 0.625, 0.875, 0.625, 0.875, 0.625, 0.875, 0.625, 0.875, 0.625, 0.625, 0.625, 0.625, 0.625, 0.625, 0.625, 0.625, 0.625, 0.875, 0.625, 0.875, 0.625, 0.875, 0.625, 0.875, 0.625, 0.375, 0.625, 0.625, 0.625, 0.625, 0.625, 0.375, 0.625, 0.375, 0.125, 0.625, 0.125, 0.375, 0.125, 0.375, 0.125, 0.875, 0.625, 0.875, 0.625, 0.875, 0.625, 0.875, 0.625, 0.875, 0.625, 0.875, 0.625, 0.875, 0.625, 0.875, 0.625, 0.375, 0.625, 0.625, 0.625, 0.625, 0.625, 0.375, 0.625, 0.875, 0.625, 0.875, 0.625, 0.875, 0.625, 0.875, 0.625, 0.875, 0.625, 0.875, 0.625, 0.875, 0.625, 0.875, 0.625, 0.625, 0.625, 0.625, 0.625, 0.625, 0.625, 0.625, 0.625, 0.875, 0.625, 0.875, 0.625, 0.875, 0.625, 0.875, 0.625, 0.875, 0.625, 0.875, 0.625, 0.875, 0.625, 0.875, 0.625, 0.625, 0.625, 0.625, 0.625, 0.625, 0.625, 0.625, 0.625, 0.875, 0.625, 0.875, 0.625, 0.875, 0.625, 0.875, 0.625, 0.875, 0.625, 0.875, 0.625, 0.875, 0.625, 0.875, 0.625, 0.625, 0.625, 0.625, 0.625, 0.625, 0.625, 0.625, 0.625, 0.875, 0.625, 0.875, 0.625, 0.875, 0.625, 0.875, 0.625, 0.875, 0.625, 0.875, 0.625, 0.875, 0.625, 0.875, 0.625, 0.625, 0.625, 0.625, 0.625, 0.625, 0.625, 0.625, 0.625, 0.875, 0.625, 0.875, 0.625, 0.875, 0.625, 0.875, 0.625, 0.875, 0.625, 0.875, 0.625, 0.875, 0.625, 0.875, 0.625, 0.625, 0.625, 0.625, 0.625, 0.625, 0.625, 0.625, 0.625, 0.875, 0.625, 0.875, 0.625, 0.875, 0.625, 0.875, 0.625, 0.875, 0.625, 0.875, 0.625, 0.875, 0.625, 0.875, 0.625, 0.625, 0.625, 0.625, 0.625, 0.625, 0.625, 0.625, 0.625, 0.875, 0.625, 0.875, 0.625, 0.875, 0.625, 0.875, 0.625, 0.875, 0.625, 0.875, 0.625, 0.875, 0.625, 0.875, 0.625, 0.625, 0.625, 0.625, 0.625, 0.625, 0.625, 0.625, 0.625, 0.875, 0.625, 0.875, 0.625, 0.875, 0.625, 0.875, 0.625, 0.875, 0.625, 0.875, 0.625, 0.875, 0.625, 0.875, 0.625, 0.625, 0.625, 0.625, 0.625, 0.625, 0.625, 0.625, 0.625, 0.875, 0.625, 0.875, 0.625, 0.875, 0.625, 0.875, 0.625, 0.875, 0.625, 0.875, 0.625, 0.875, 0.625, 0.875, 0.625, 0.625, 0.625, 0.625, 0.625, 0.625, 0.625, 0.625, 0.625, 0.875, 0.625, 0.875, 0.625, 0.875, 0.625, 0.875, 0.625, 0.875, 0.625, 0.875, 0.625, 0.875, 0.625, 0.875, 0.625, 0.625, 0.625, 0.625, 0.625, 0.625, 0.625, 0.625, 0.625, 0.875, 0.625, 0.875, 0.625, 0.875, 0.625, 0.875, 0.625, 0.875, 0.625, 0.875, 0.625, 0.875, 0.625, 0.875, 0.625, 0.625, 0.625, 0.625, 0.625, 0.625, 0.625, 0.625, 0.625, 0.875, 0.625, 0.875, 0.625, 0.875, 0.625, 0.875, 0.625, 0.375, 0.125, 0.625, 0.125, 0.375, 0.125, 0.375, 0.125, 0.625, 0.625, 0.625, 0.625, 0.625, 0.625, 0.625, 0.625, 0.625, 0.625, 0.375, 0.625, 0.375, 0.625, 0.625, 0.625, 0.625, 0.625, 0.625, 0.625, 0.625, 0.625, 0.625, 0.625, 0.625, 0.625, 0.625, 0.625, 0.625, 0.625, 0.625, 0.625, 0.625, 0.625, 0.625, 0.625, 0.625, 0.625, 0.625, 0.625, 0.625, 0.625, 0.625, 0.625, 0.625, 0.625, 0.625, 0.625, 0.625, 0.625, 0.625, 0.625, 0.625, 0.625, 0.625, 0.625, 0.375, 0.625, 0.625, 0.625, 0.625, 0.625, 0.375, 0.625, 0.375, 0.625, 0.375, 0.625, 0.375, 0.625, 0.375, 0.625, 0.625, 0.625, 0.625, 0.625, 0.625, 0.625, 0.625, 0.625, 0.625, 0.625, 0.625, 0.625, 0.625, 0.625, 0.625, 0.625, 0.625, 0.625, 0.625, 0.625, 0.625, 0.625, 0.625, 0.625, 0.625, 0.625, 0.625, 0.625, 0.625, 0.625, 0.625, 0.625, 0.625, 0.625, 0.625, 0.625, 0.625, 0.625, 0.625, 0.625, 0.625, 0.625, 0.625, 0.625, 0.625, 0.625, 0.625, 0.625, 0.625, 0.625, 0.625, 0.625, 0.625, 0.625, 0.625, 0.625, 0.625, 0.625, 0.625, 0.625, 0.625, 0.625, 0.625, 0.625, 0.375, 0.625, 0.375, 0.625, 0.375, 0.625, 0.375, 0.625, 0.625, 0.625, 0.625, 0.625, 0.625, 0.625, 0.625, 0.625, 0.625, 0.625, 0.625, 0.625, 0.625, 0.625, 0.625, 0.625, 0.625, 0.625, 0.625, 0.625, 0.625, 0.625, 0.625, 0.625, 0.625, 0.625, 0.625, 0.625, 0.625, 0.625, 0.625, 0.625, 0.625, 0.625, 0.625, 0.625, 0.625, 0.625, 0.625, 0.625, 0.625, 0.625, 0.625, 0.625, 0.625, 0.625, 0.625, 0.625, 0.625, 0.625, 0.625, 0.625, 0.625, 0.625, 0.625, 0.625, 0.625, 0.625, 0.625, 0.625, 0.625, 0.625, 0.625, 0.625, 0.375, 0.625, 0.375, 0.625, 0.375, 0.625, 0.375, 0.625, 0.625, 0.625, 0.625, 0.625, 0.625, 0.625, 0.625, 0.625, 0.625, 0.625, 0.625, 0.625, 0.625, 0.625, 0.625, 0.625, 0.625, 0.625, 0.625, 0.625, 0.625, 0.625, 0.625, 0.625, 0.625, 0.625, 0.625, 0.625, 0.625, 0.625, 0.625, 0.625, 0.625, 0.625, 0.375, 0.625, 0.375, 0.625, 0.625, 0.625, 0.625, 0.625, 0.625, 0.625, 0.625, 0.625, 0.625, 0.625, 0.625, 0.625, 0.625, 0.625, 0.625, 0.625, 0.625, 0.625, 0.625, 0.625, 0.625, 0.625, 0.625, 0.625, 0.625, 0.625, 0.625, 0.625, 0.625, 0.625, 0.625, 0.625, 0.625, 0.625, 0.625, 0.625, 0.625, 0.625, 0.625, 0.625, 0.625, 0.625, 0.625, 0.625, 0.625, 0.625, 0.625, 0.625, 0.625, 0.625, 0.625, 0.625, 0.625, 0.625, 0.625, 0.625, 0.625, 0.625, 0.375, 0.625, 0.625, 0.625, 0.625, 0.625, 0.375, 0.625, 0.625, 0.625, 0.625, 0.625, 0.625, 0.625, 0.625, 0.625, 0.625, 0.625, 0.625, 0.625, 0.625, 0.625, 0.625, 0.625, 0.625, 0.625, 0.375, 0.625, 0.375, 0.625, 0.625, 0.625, 0.625, 0.625, 0.625, 0.625, 0.625, 0.625, 0.625, 0.625, 0.625, 0.625, 0.625, 0.625, 0.625, 0.625, 0.625, 0.625, 0.625, 0.625, 0.625, 0.625, 0.625, 0.625, 0.625, 0.625, 0.625, 0.625, 0.625, 0.625, 0.625, 0.625, 0.625, 0.625, 0.375, 0.625, 0.625, 0.625, 0.625, 0.625, 0.375, 0.625, 0.625, 0.625, 0.625, 0.625, 0.625, 0.625, 0.625, 0.625, 0.625, 0.625, 0.625, 0.625, 0.625, 0.625, 0.625, 0.625, 0.625, 0.625, 0.625, 0.625, 0.625, 0.625, 0.625, 0.625, 0.625, 0.625, 0.625, 0.625, 0.625, 0.625, 0.625, 0.625, 0.625, 0.625, 0.625, 0.625, 0.625, 0.625, 0.625, 0.625, 0.625, 0.625, 0.625, 0.625, 0.625, 0.625, 0.625, 0.625, 0.625, 0.625, 0.625, 0.625, 0.625, 0.625, 0.625, 0.625, 0.375, 0.625, 0.375, 0.625, 0.375, 0.625, 0.375, 0.625, 0.625, 0.625, 0.625, 0.625, 0.625, 0.625, 0.625, 0.625, 0.625, 0.625, 0.375, 0.625, 0.375, 0.625, 0.625, 0.625, 0.625, 0.625, 0.625, 0.625, 0.625, 0.625, 0.625, 0.625, 0.625, 0.625, 0.625, 0.625, 0.625, 0.625, 0.625, 0.625, 0.625, 0.625, 0.625, 0.625, 0.625, 0.625, 0.625, 0.625, 0.625, 0.625, 0.625, 0.625, 0.625, 0.625, 0.625, 0.625, 0.625, 0.625, 0.625, 0.625, 0.625, 0.625, 0.625, 0.625, 0.625, 0.625, 0.625, 0.625, 0.625, 0.625, 0.625, 0.625, 0.625, 0.625, 0.625, 0.625, 0.625, 0.625, 0.625, 0.625, 0.625, 0.625, 0.625, 0.625, 0.625, 0.625, 0.625, 0.625, 0.625, 0.625, 0.625, 0.625, 0.625, 0.625, 0.625, 0.625, 0.625, 0.625, 0.625, 0.625, 0.625, 0.625, 0.625, 0.625, 0.625, 0.625, 0.625, 0.625, 0.625, 0.625, 0.625, 0.625, 0.625, 0.625, 0.625, 0.625, 0.625, 0.625, 0.625, 0.625, 0.375, 0.625, 0.625, 0.625, 0.625, 0.625, 0.375, 0.625, 0.375, 0.625, 0.625, 0.625, 0.625, 0.625, 0.375, 0.625, 0.625, 0.625, 0.625, 0.625, 0.625, 0.625, 0.625, 0.625, 0.625, 0.625, 0.625, 0.625, 0.625, 0.625, 0.625, 0.625, 0.625, 0.625, 0.625, 0.625, 0.625, 0.625, 0.625, 0.625, 0.625, 0.625, 0.625, 0.625, 0.625, 0.625, 0.625, 0.625, 0.625, 0.625, 0.625, 0.625, 0.625, 0.625, 0.625, 0.625, 0.625, 0.625, 0.625, 0.625, 0.625, 0.625, 0.625, 0.625, 0.375, 0.625, 0.375, 0.625, 0.375, 0.625, 0.375, 0.625, 0.625, 0.625, 0.625, 0.625, 0.625, 0.625, 0.625, 0.625, 0.625, 0.625, 0.375, 0.625, 0.375, 0.625, 0.625, 0.625, 0.625, 0.625, 0.625, 0.625, 0.625, 0.625, 0.625, 0.625, 0.625, 0.625, 0.625, 0.625, 0.625, 0.625, 0.625, 0.625, 0.625, 0.625, 0.625, 0.625, 0.625, 0.625, 0.625, 0.625, 0.625, 0.625, 0.625, 0.625, 0.625, 0.625, 0.625, 0.625, 0.625, 0.625, 0.625, 0.625, 0.625, 0.625, 0.625, 0.625, 0.625, 0.625, 0.625, 0.625, 0.625, 0.625, 0.625, 0.625, 0.625, 0.625, 0.625, 0.625, 0.625, 0.625, 0.625, 0.625, 0.625, 0.625, 0.625, 0.625, 0.625, 0.625, 0.625, 0.625, 0.625, 0.625, 0.625, 0.625, 0.625, 0.625, 0.625, 0.625, 0.625, 0.625, 0.625, 0.625, 0.625, 0.625, 0.625, 0.625, 0.625, 0.625, 0.625, 0.625, 0.625, 0.625, 0.625, 0.625, 0.375, 0.625, 0.375, 0.625, 0.375, 0.625, 0.375, 0.625, 0.375, 0.625, 0.625, 0.625, 0.625, 0.625, 0.375, 0.625, 0.625, 0.625, 0.625, 0.625, 0.625, 0.625, 0.625, 0.625, 0.625, 0.625, 0.625, 0.625, 0.625, 0.625, 0.625, 0.625, 0.625, 0.625, 0.625, 0.625, 0.625, 0.625, 0.625, 0.625, 0.625, 0.625, 0.625, 0.625, 0.625, 0.625, 0.625, 0.625, 0.625, 0.625, 0.625, 0.625, 0.625, 0.625, 0.625, 0.625, 0.625, 0.625, 0.625, 0.625, 0.625, 0.625, 0.625, 0.625, 0.625, 0.625, 0.625, 0.625, 0.625, 0.625, 0.625, 0.625, 0.625, 0.625, 0.625, 0.625, 0.625, 0.625, 0.625, 0.625, 0.625, 0.625, 0.625, 0.625, 0.625, 0.625, 0.625, 0.625, 0.625, 0.625, 0.625, 0.625, 0.625, 0.625, 0.625, 0.625, 0.375, 0.625, 0.375, 0.625, 0.375, 0.625, 0.375, 0.625, 0.375, 0.625, 0.375, 0.625, 0.375, 0.625, 0.375, 0.625, 0.375, 0.625, 0.375, 0.625, 0.375, 0.625, 0.375, 0.625, 0.375, 0.625, 0.375, 0.625, 0.375, 0.625, 0.375, 0.625, 0.375, 0.625, 0.375, 0.625, 0.375, 0.625, 0.375, 0.625, 0.375, 0.625, 0.375, 0.625, 0.375, 0.625, 0.375, 0.625, 0.375, 0.625, 0.375, 0.625, 0.375, 0.625, 0.375, 0.625, 0.375, 0.625, 0.375, 0.625, 0.375, 0.625, 0.375, 0.625, 0.375, 0.0, 0.625, 0.0, 0.625, 0.25, 0.375, 0.25, 0.375, 0.25, 0.625, 0.25, 0.625, 0.5, 0.375, 0.5, 0.375, 0.5, 0.625, 0.5, 0.625, 0.75, 0.375, 0.75, 0.375, 0.75, 0.625, 0.75, 0.625, 1.0, 0.375, 1.0, 0.125, 0.5, 0.375, 0.5, 0.375, 0.75, 0.125, 0.75, 0.625, 0.5, 0.875, 0.5, 0.875, 0.75, 0.625, 0.75, 0.375, 0.0, 0.625, 0.0, 0.625, 0.25, 0.375, 0.25, 0.375, 0.25, 0.625, 0.25, 0.625, 0.5, 0.375, 0.5, 0.375, 0.5, 0.625, 0.5, 0.625, 0.75, 0.375, 0.75, 0.375, 0.75, 0.625, 0.75, 0.625, 1.0, 0.375, 1.0, 0.125, 0.5, 0.375, 0.5, 0.375, 0.75, 0.125, 0.75, 0.625, 0.5, 0.875, 0.5, 0.875, 0.75, 0.625, 0.75, 0.375, 0.0, 0.625, 0.0, 0.625, 0.25, 0.375, 0.25, 0.375, 0.25, 0.625, 0.25, 0.625, 0.5, 0.375, 0.5, 0.375, 0.5, 0.625, 0.5, 0.625, 0.75, 0.375, 0.75, 0.375, 0.75, 0.625, 0.75, 0.625, 1.0, 0.375, 1.0, 0.125, 0.5, 0.375, 0.5, 0.375, 0.75, 0.125, 0.75, 0.625, 0.5, 0.875, 0.5, 0.875, 0.75, 0.625, 0.75, 0.375, 0.0, 0.625, 0.0, 0.625, 0.25, 0.375, 0.25, 0.375, 0.25, 0.625, 0.25, 0.625, 0.5, 0.375, 0.5, 0.375, 0.5, 0.625, 0.5, 0.625, 0.75, 0.375, 0.75, 0.375, 0.75, 0.625, 0.75, 0.625, 1.0, 0.375, 1.0, 0.125, 0.5, 0.375, 0.5, 0.375, 0.75, 0.125, 0.75, 0.625, 0.5, 0.875, 0.5, 0.875, 0.75, 0.625, 0.75, 0.375, 0.0, 0.625, 0.0, 0.625, 0.25, 0.375, 0.25, 0.375, 0.25, 0.625, 0.25, 0.625, 0.5, 0.375, 0.5, 0.375, 0.5, 0.625, 0.5, 0.625, 0.75, 0.375, 0.75, 0.375, 0.75, 0.625, 0.75, 0.625, 1.0, 0.375, 1.0, 0.125, 0.5, 0.375, 0.5, 0.375, 0.75, 0.125, 0.75, 0.625, 0.5, 0.875, 0.5, 0.875, 0.75, 0.625, 0.75, 0.375, 0.0, 0.625, 0.0, 0.625, 0.25, 0.375, 0.25, 0.375, 0.25, 0.625, 0.25, 0.625, 0.5, 0.375, 0.5, 0.375, 0.5, 0.625, 0.5, 0.625, 0.75, 0.375, 0.75, 0.375, 0.75, 0.625, 0.75, 0.625, 1.0, 0.375, 1.0, 0.125, 0.5, 0.375, 0.5, 0.375, 0.75, 0.125, 0.75, 0.625, 0.5, 0.875, 0.5, 0.875, 0.75, 0.625, 0.75, 0.375, 0.0, 0.625, 0.0, 0.625, 0.25, 0.375, 0.25, 0.375, 0.25, 0.625, 0.25, 0.625, 0.5, 0.375, 0.5, 0.375, 0.5, 0.625, 0.5, 0.625, 0.75, 0.375, 0.75, 0.375, 0.75, 0.625, 0.75, 0.625, 1.0, 0.375, 1.0, 0.125, 0.5, 0.375, 0.5, 0.375, 0.75, 0.125, 0.75, 0.625, 0.5, 0.875, 0.5, 0.875, 0.75, 0.625, 0.75, 0.375, 0.0, 0.625, 0.0, 0.625, 0.25, 0.375, 0.25, 0.375, 0.25, 0.625, 0.25, 0.625, 0.5, 0.375, 0.5, 0.375, 0.5, 0.625, 0.5, 0.625, 0.75, 0.375, 0.75, 0.375, 0.75, 0.625, 0.75, 0.625, 1.0, 0.375, 1.0, 0.125, 0.5, 0.375, 0.5, 0.375, 0.75, 0.125, 0.75, 0.625, 0.5, 0.875, 0.5, 0.875, 0.75, 0.625, 0.75, 0.375, 0.0, 0.625, 0.0, 0.625, 0.25, 0.375, 0.25, 0.375, 0.25, 0.625, 0.25, 0.625, 0.5, 0.375, 0.5, 0.375, 0.5, 0.625, 0.5, 0.625, 0.75, 0.375, 0.75, 0.375, 0.75, 0.625, 0.75, 0.625, 1.0, 0.375, 1.0, 0.125, 0.5, 0.375, 0.5, 0.375, 0.75, 0.125, 0.75, 0.625, 0.5, 0.875, 0.5, 0.875, 0.75, 0.625, 0.75, 0.375, 0.0, 0.625, 0.0, 0.625, 0.25, 0.375, 0.25, 0.375, 0.25, 0.625, 0.25, 0.625, 0.5, 0.375, 0.5, 0.375, 0.5, 0.625, 0.5, 0.625, 0.75, 0.375, 0.75, 0.375, 0.75, 0.625, 0.75, 0.625, 1.0, 0.375, 1.0, 0.125, 0.5, 0.375, 0.5, 0.375, 0.75, 0.125, 0.75, 0.625, 0.5, 0.875, 0.5, 0.875, 0.75, 0.625, 0.75, 0.375, 0.0, 0.625, 0.0, 0.625, 0.25, 0.375, 0.25, 0.375, 0.25, 0.625, 0.25, 0.625, 0.5, 0.375, 0.5, 0.375, 0.5, 0.625, 0.5, 0.625, 0.75, 0.375, 0.75, 0.375, 0.75, 0.625, 0.75, 0.625, 1.0, 0.375, 1.0, 0.125, 0.5, 0.375, 0.5, 0.375, 0.75, 0.125, 0.75, 0.625, 0.5, 0.875, 0.5, 0.875, 0.75, 0.625, 0.75, 0.375, 0.0, 0.625, 0.0, 0.625, 0.25, 0.375, 0.25, 0.375, 0.25, 0.625, 0.25, 0.625, 0.5, 0.375, 0.5, 0.375, 0.5, 0.625, 0.5, 0.625, 0.75, 0.375, 0.75, 0.375, 0.75, 0.625, 0.75, 0.625, 1.0, 0.375, 1.0, 0.125, 0.5, 0.375, 0.5, 0.375, 0.75, 0.125, 0.75, 0.625, 0.5, 0.875, 0.5, 0.875, 0.75, 0.625, 0.75, 0.375, 0.0, 0.625, 0.0, 0.625, 0.25, 0.375, 0.25, 0.375, 0.25, 0.625, 0.25, 0.625, 0.5, 0.375, 0.5, 0.375, 0.5, 0.625, 0.5, 0.625, 0.75, 0.375, 0.75, 0.375, 0.75, 0.625, 0.75, 0.625, 1.0, 0.375, 1.0, 0.125, 0.5, 0.375, 0.5, 0.375, 0.75, 0.125, 0.75, 0.625, 0.5, 0.875, 0.5, 0.875, 0.75, 0.625, 0.75, 0.375, 0.0, 0.625, 0.0, 0.625, 0.25, 0.375, 0.25, 0.375, 0.25, 0.625, 0.25, 0.625, 0.5, 0.375, 0.5, 0.375, 0.5, 0.625, 0.5, 0.625, 0.75, 0.375, 0.75, 0.375, 0.75, 0.625, 0.75, 0.625, 1.0, 0.375, 1.0, 0.125, 0.5, 0.375, 0.5, 0.375, 0.75, 0.125, 0.75, 0.625, 0.5, 0.875, 0.5, 0.875, 0.75, 0.625, 0.75, 0.375, 0.0, 0.625, 0.0, 0.625, 0.25, 0.375, 0.25, 0.375, 0.25, 0.625, 0.25, 0.625, 0.5, 0.375, 0.5, 0.375, 0.5, 0.625, 0.5, 0.625, 0.75, 0.375, 0.75, 0.375, 0.75, 0.625, 0.75, 0.625, 1.0, 0.375, 1.0, 0.125, 0.5, 0.375, 0.5, 0.375, 0.75, 0.125, 0.75, 0.625, 0.5, 0.875, 0.5, 0.875, 0.75, 0.625, 0.75, 0.375, 0.0, 0.625, 0.0, 0.625, 0.25, 0.375, 0.25, 0.375, 0.25, 0.625, 0.25, 0.625, 0.5, 0.375, 0.5, 0.375, 0.5, 0.625, 0.5, 0.625, 0.75, 0.375, 0.75, 0.375, 0.75, 0.625, 0.75, 0.625, 1.0, 0.375, 1.0, 0.125, 0.5, 0.375, 0.5, 0.375, 0.75, 0.125, 0.75, 0.625, 0.5, 0.875, 0.5, 0.875, 0.75, 0.625, 0.75, 0.375, 0.0, 0.625, 0.0, 0.625, 0.25, 0.375, 0.25, 0.375, 0.25, 0.625, 0.25, 0.625, 0.5, 0.375, 0.5, 0.375, 0.5, 0.625, 0.5, 0.625, 0.75, 0.375, 0.75, 0.375, 0.75, 0.625, 0.75, 0.625, 1.0, 0.375, 1.0, 0.125, 0.5, 0.375, 0.5, 0.375, 0.75, 0.125, 0.75, 0.625, 0.5, 0.875, 0.5, 0.875, 0.75, 0.625, 0.75, 0.375, 0.0, 0.625, 0.0, 0.625, 0.25, 0.375, 0.25, 0.375, 0.25, 0.625, 0.25, 0.625, 0.5, 0.375, 0.5, 0.375, 0.5, 0.625, 0.5, 0.625, 0.75, 0.375, 0.75, 0.375, 0.75, 0.625, 0.75, 0.625, 1.0, 0.375, 1.0, 0.125, 0.5, 0.375, 0.5, 0.375, 0.75, 0.125, 0.75, 0.625, 0.5, 0.875, 0.5, 0.875, 0.75, 0.625, 0.75, 0.375, 0.0, 0.625, 0.0, 0.625, 0.25, 0.375, 0.25, 0.375, 0.25, 0.625, 0.25, 0.625, 0.5, 0.375, 0.5, 0.375, 0.5, 0.625, 0.5, 0.625, 0.75, 0.375, 0.75, 0.375, 0.75, 0.625, 0.75, 0.625, 1.0, 0.375, 1.0, 0.125, 0.5, 0.375, 0.5, 0.375, 0.75, 0.125, 0.75, 0.625, 0.5, 0.875, 0.5, 0.875, 0.75, 0.625, 0.75, 0.375, 0.0, 0.625, 0.0, 0.625, 0.25, 0.375, 0.25, 0.375, 0.25, 0.625, 0.25, 0.625, 0.5, 0.375, 0.5, 0.375, 0.5, 0.625, 0.5, 0.625, 0.75, 0.375, 0.75, 0.375, 0.75, 0.625, 0.75, 0.625, 1.0, 0.375, 1.0, 0.125, 0.5, 0.375, 0.5, 0.375, 0.75, 0.125, 0.75, 0.625, 0.5, 0.875, 0.5, 0.875, 0.75, 0.625, 0.75, 0.375, 0.0, 0.625, 0.0, 0.625, 0.25, 0.375, 0.25, 0.375, 0.25, 0.625, 0.25, 0.625, 0.5, 0.375, 0.5, 0.375, 0.5, 0.625, 0.5, 0.625, 0.75, 0.375, 0.75, 0.375, 0.75, 0.625, 0.75, 0.625, 1.0, 0.375, 1.0, 0.125, 0.5, 0.375, 0.5, 0.375, 0.75, 0.125, 0.75, 0.625, 0.5, 0.875, 0.5, 0.875, 0.75, 0.625, 0.75, 0.375, 0.0, 0.625, 0.0, 0.625, 0.25, 0.375, 0.25, 0.375, 0.25, 0.625, 0.25, 0.625, 0.5, 0.375, 0.5, 0.375, 0.5, 0.625, 0.5, 0.625, 0.75, 0.375, 0.75, 0.375, 0.75, 0.625, 0.75, 0.625, 1.0, 0.375, 1.0, 0.125, 0.5, 0.375, 0.5, 0.375, 0.75, 0.125, 0.75, 0.625, 0.5, 0.875, 0.5, 0.875, 0.75, 0.625, 0.75, 0.375, 0.0, 0.625, 0.0, 0.625, 0.25, 0.375, 0.25, 0.375, 0.25, 0.625, 0.25, 0.625, 0.5, 0.375, 0.5, 0.375, 0.5, 0.625, 0.5, 0.625, 0.75, 0.375, 0.75, 0.375, 0.75, 0.625, 0.75, 0.625, 1.0, 0.375, 1.0, 0.125, 0.5, 0.375, 0.5, 0.375, 0.75, 0.125, 0.75, 0.625, 0.5, 0.875, 0.5, 0.875, 0.75, 0.625, 0.75, 0.375, 0.0, 0.625, 0.0, 0.625, 0.25, 0.375, 0.25, 0.375, 0.25, 0.625, 0.25, 0.625, 0.5, 0.375, 0.5, 0.375, 0.5, 0.625, 0.5, 0.625, 0.75, 0.375, 0.75, 0.375, 0.75, 0.625, 0.75, 0.625, 1.0, 0.375, 1.0, 0.125, 0.5, 0.375, 0.5, 0.375, 0.75, 0.125, 0.75, 0.625, 0.5, 0.875, 0.5, 0.875, 0.75, 0.625, 0.75, 0.375, 0.0, 0.625, 0.0, 0.625, 0.25, 0.375, 0.25, 0.375, 0.25, 0.625, 0.25, 0.625, 0.5, 0.375, 0.5, 0.375, 0.5, 0.625, 0.5, 0.625, 0.75, 0.375, 0.75, 0.375, 0.75, 0.625, 0.75, 0.625, 1.0, 0.375, 1.0, 0.125, 0.5, 0.375, 0.5, 0.375, 0.75, 0.125, 0.75, 0.625, 0.5, 0.875, 0.5, 0.875, 0.75, 0.625, 0.75, 0.375, 0.0, 0.625, 0.0, 0.625, 0.25, 0.375, 0.25, 0.375, 0.25, 0.625, 0.25, 0.625, 0.5, 0.375, 0.5, 0.375, 0.5, 0.625, 0.5, 0.625, 0.75, 0.375, 0.75, 0.375, 0.75, 0.625, 0.75, 0.625, 1.0, 0.375, 1.0, 0.125, 0.5, 0.375, 0.5, 0.375, 0.75, 0.125, 0.75, 0.625, 0.5, 0.875, 0.5, 0.875, 0.75, 0.625, 0.75, 0.375, 0.0, 0.625, 0.0, 0.625, 0.25, 0.375, 0.25, 0.375, 0.25, 0.625, 0.25, 0.625, 0.5, 0.375, 0.5, 0.375, 0.5, 0.625, 0.5, 0.625, 0.75, 0.375, 0.75, 0.375, 0.75, 0.625, 0.75, 0.625, 1.0, 0.375, 1.0, 0.125, 0.5, 0.375, 0.5, 0.375, 0.75, 0.125, 0.75, 0.625, 0.5, 0.875, 0.5, 0.875, 0.75, 0.625, 0.75, 0.375, 0.0, 0.625, 0.0, 0.625, 0.25, 0.375, 0.25, 0.375, 0.25, 0.625, 0.25, 0.625, 0.5, 0.375, 0.5, 0.375, 0.5, 0.625, 0.5, 0.625, 0.75, 0.375, 0.75, 0.375, 0.75, 0.625, 0.75, 0.625, 1.0, 0.375, 1.0, 0.125, 0.5, 0.375, 0.5, 0.375, 0.75, 0.125, 0.75, 0.625, 0.5, 0.875, 0.5, 0.875, 0.75, 0.625, 0.75])
me_cube.materials.append(mat_pyramid)
me_cube.use_remesh_preserve_volume = False
me_cube.use_remesh_preserve_attributes = False
me_cube.use_mirror_vertex_groups = False
me_cube.update()

# ---- objects
ob_ground = bpy.data.objects.new('Ground', me_plane)
ob_point = bpy.data.objects.new('Point', light_point)
ob_plane = bpy.data.objects.new('Plane', me_plane_001)
ob_pyramid = bpy.data.objects.new('Pyramid', me_cube)
ob_light = bpy.data.objects.new('Light', light_light)
ob_camera = bpy.data.objects.new('Camera', cam_camera)
ob_light_001 = bpy.data.objects.new('Light.001', light_light_001)
ob_light_002 = bpy.data.objects.new('Light.002', light_light_002)

# ---- transforms, parenting, visibility, modifiers, constraints
ob_ground.location = (0.0, 0.0, 0.0)
ob_ground.scale = (-68.62, -68.62, -68.62)
ob_ground.lineart.crease_threshold = 0.0
ob_point.location = (0.4387, 0.01646, 7.547)
ob_point.lineart.crease_threshold = 0.0
ob_plane.location = (-48.3, -28.01, -65.81)
ob_plane.rotation_euler = (-1.687, 0.8449, -1.016)
ob_plane.scale = (-84.5, -88.84, -55.89)
ob_plane.lineart.crease_threshold = 0.0
ob_pyramid.location = (0.0, 0.0, 0.0)
ob_pyramid.lock_rotations_4d = False
ob_pyramid.empty_display_type = 'ARROWS'
ob_pyramid.lineart.crease_threshold = 0.0
ob_light.location = (15.98, 15.96, 18.23)
ob_light.rotation_euler = (0.6503, 0.05522, 1.866)
ob_light.lock_rotations_4d = False
ob_light.empty_display_type = 'ARROWS'
ob_light.color = (0.0, 0.0, 0.0, 0.0)
ob_light.lineart.crease_threshold = 0.0
ob_camera.location = (35.56, 26.44, 12.9)
ob_camera.rotation_euler = (1.352, -6.188e-05, 2.211)
ob_camera.scale = (0.7466, 0.7466, 0.7466)
ob_camera.lock_rotations_4d = False
ob_camera.empty_display_type = 'ARROWS'
ob_camera.color = (0.0, 0.0, 0.0, 0.0)
ob_camera.display_type = 'WIRE'
ob_camera.lineart.crease_threshold = 0.0
ob_light_001.location = (-21.16, -23.25, 14.0)
ob_light_001.rotation_euler = (0.6503, 0.05522, 1.866)
ob_light_001.lock_rotations_4d = False
ob_light_001.empty_display_type = 'ARROWS'
ob_light_001.color = (0.0, 0.0, 0.0, 0.0)
ob_light_001.lineart.crease_threshold = 0.0
ob_light_002.location = (-20.68, 23.28, 14.0)
ob_light_002.rotation_euler = (0.6503, 0.05522, 1.866)
ob_light_002.lock_rotations_4d = False
ob_light_002.empty_display_type = 'ARROWS'
ob_light_002.color = (0.0, 0.0, 0.0, 0.0)
ob_light_002.lineart.crease_threshold = 0.0

# ---- collection membership
scene.collection.objects.link(ob_ground)
scene.collection.objects.link(ob_point)
scene.collection.objects.link(ob_plane)
col_collection.objects.link(ob_pyramid)
col_collection.objects.link(ob_light)
col_collection.objects.link(ob_camera)
col_collection.objects.link(ob_light_001)
col_collection.objects.link(ob_light_002)

# ---- scene / render settings (as saved in the file)
scene.camera = ob_camera
scene.frame_start = 1; scene.frame_end = 250; scene.frame_set(0)
scene.render.engine = 'BLENDER_EEVEE_NEXT'
scene.cycles.use_denoising = False
scene.cycles.samples = 128
scene.cycles.sampling_pattern = 'TABULATED_SOBOL'
scene.cycles.use_adaptive_sampling = False
scene.cycles.use_light_tree = False
scene.view_settings.view_transform = 'Filmic'
bpy.context.view_layer.update()
